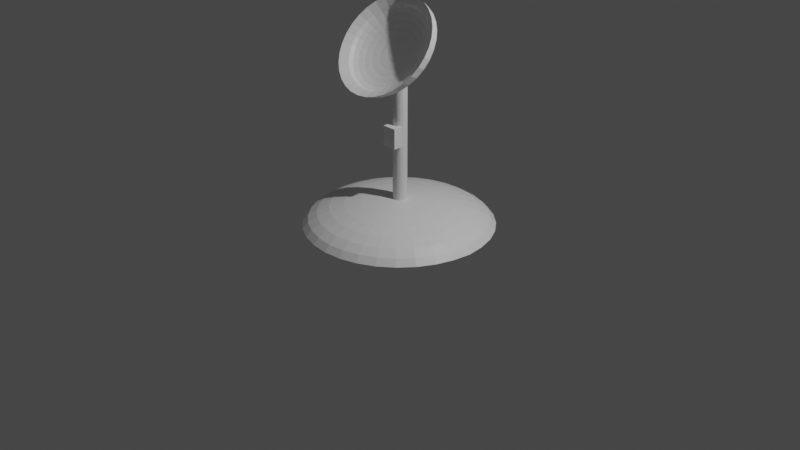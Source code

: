 # Source: BaseStation.blend  (saved by Blender 2.82.7; exported with 4.5.12 LTS)
import bpy
from mathutils import Matrix  # noqa: F401  (used for matrix-valued properties, if any)

bpy.ops.wm.read_factory_settings(use_empty=True)
scene = bpy.context.scene
scene.name = 'Scene'

# ---- collections
col_collection = bpy.data.collections.new('Collection'); scene.collection.children.link(col_collection)

# ---- materials (node trees are filled in below, after node groups)
mat_material = bpy.data.materials.new('Material')
mat_material.alpha_threshold = 0.0
mat_material.use_transparent_shadow = False
mat_material.line_color = (0.0, 0.0, 0.0, 1.0)

# ---- material node trees
mat_material.use_nodes = True; mat_material.node_tree.nodes.clear()
_N = mat_material.node_tree.nodes; _L = mat_material.node_tree.links
n0 = _N.new('ShaderNodeOutputMaterial'); n0.name = 'Material Output'; n0.location = (300, 300)
n1 = _N.new('ShaderNodeBsdfPrincipled'); n1.name = 'Principled BSDF'; n1.location = (10, 300)
n1.distribution = 'GGX'
n1.subsurface_method = 'BURLEY'
n1.inputs[2].default_value = 0.4
n1.inputs[3].default_value = 1.45
n1.inputs[27].default_value = (0.0, 0.0, 0.0, 1.0)
n1.inputs[28].default_value = 1.0
_L.new(n1.outputs[0], n0.inputs[0])
n0.is_active_output = True

# ---- world
world_world = bpy.data.worlds.new('World'); scene.world = world_world
world_world.use_nodes = True; world_world.node_tree.nodes.clear()
_N = world_world.node_tree.nodes; _L = world_world.node_tree.links
n0 = _N.new('ShaderNodeOutputWorld'); n0.name = 'World Output'; n0.location = (300, 300)
n1 = _N.new('ShaderNodeBackground'); n1.name = 'Background'; n1.location = (10, 300)
n1.inputs[0].default_value = (0.05088, 0.05088, 0.05088, 1.0)
_L.new(n1.outputs[0], n0.inputs[0])
n0.is_active_output = True
world_world.color = (0.05088, 0.05088, 0.05088)
world_world.use_sun_shadow = False
world_world.sun_shadow_jitter_overblur = 0.0

# ---- cameras
cam_camera = bpy.data.cameras.new('Camera')
cam_camera.clip_end = 100.0
cam_camera.ortho_scale = 7.314

# ---- lights
light_light = bpy.data.lights.new('Light', 'POINT')
light_light.transmission_factor = 0.0
light_light.energy = 1000.0
light_light.shadow_soft_size = 0.1
light_light.shadow_maximum_resolution = 0.006
light_light.use_absolute_resolution = True

# ---- meshes
me_cube = bpy.data.meshes.new('Cube')
me_cube.from_pydata([(0.07182, -0.03405, 1.667), (0.05643, -0.04201, 1.657), (6.235e-08, 0.01401, 1.72), (0.03887, -0.04792, 1.65), (0.01981, -0.05157, 1.645), (6.441e-08, -0.0528, 1.644), (-0.01981, -0.05157, 1.645), (-0.03887, -0.04792, 1.65), (0.0, 0.9239, 0.03446), (0.0, 0.8315, 0.0932), (0.0, 0.7071, 0.1447), (0.0, 0.5556, 0.1869), (0.0, 0.3827, 0.2183), (0.0, 0.1951, 0.2377), (0.1913, 0.9619, -0.02928), (0.1802, 0.9061, 0.03446), (0.1622, 0.8155, 0.0932), (0.1379, 0.6935, 0.1447), (0.1084, 0.5449, 0.1869), (0.07466, 0.3753, 0.2183), (0.03806, 0.1913, 0.2377), (0.3753, 0.9061, -0.02928), (0.3536, 0.8536, 0.03446), (0.3182, 0.7682, 0.0932), (0.2706, 0.6533, 0.1447), (0.2126, 0.5133, 0.1869), (0.1464, 0.3536, 0.2183), (0.07466, 0.1802, 0.2377), (0.5449, 0.8155, -0.02928), (0.5133, 0.7682, 0.03446), (0.4619, 0.6913, 0.0932), (0.3928, 0.5879, 0.1447), (0.3087, 0.4619, 0.1869), (0.2126, 0.3182, 0.2183), (0.1084, 0.1622, 0.2377), (0.6935, 0.6935, -0.02928), (0.6533, 0.6533, 0.03446), (0.5879, 0.5879, 0.0932), (0.5, 0.5, 0.1447), (0.3928, 0.3928, 0.1869), (0.2706, 0.2706, 0.2183), (0.1379, 0.138, 0.2377), (0.8155, 0.5449, -0.02928), (0.7682, 0.5133, 0.03446), (0.6913, 0.4619, 0.0932), (0.5879, 0.3928, 0.1447), (0.4619, 0.3087, 0.1869), (0.3182, 0.2126, 0.2183), (0.1622, 0.1084, 0.2377), (0.9061, 0.3753, -0.02928), (0.8536, 0.3536, 0.03446), (0.7682, 0.3182, 0.0932), (0.6533, 0.2706, 0.1447), (0.5133, 0.2126, 0.1869), (0.3536, 0.1464, 0.2183), (0.1802, 0.07466, 0.2377), (0.9619, 0.1913, -0.02928), (0.9061, 0.1802, 0.03446), (0.8155, 0.1622, 0.0932), (0.6935, 0.1379, 0.1447), (0.5449, 0.1084, 0.1869), (0.3753, 0.07466, 0.2183), (0.1913, 0.03806, 0.2377), (0.9859, -0.0001202, -0.02972), (0.9239, 0.0, 0.03446), (0.8315, 0.0, 0.0932), (0.7071, 0.0, 0.1447), (0.5556, 0.0, 0.1869), (0.3827, 0.0, 0.2183), (0.1951, 0.0, 0.2377), (0.9619, -0.1913, -0.02928), (0.9061, -0.1802, 0.03446), (0.8155, -0.1622, 0.0932), (0.6935, -0.1379, 0.1447), (0.5449, -0.1084, 0.1869), (0.3753, -0.07466, 0.2183), (0.1913, -0.03806, 0.2377), (0.9061, -0.3753, -0.02928), (0.8536, -0.3536, 0.03446), (0.7682, -0.3182, 0.0932), (0.6533, -0.2706, 0.1447), (0.5133, -0.2126, 0.1869), (0.3536, -0.1464, 0.2183), (0.1802, -0.07466, 0.2377), (0.8155, -0.5449, -0.02928), (0.7682, -0.5133, 0.03446), (0.6913, -0.4619, 0.0932), (0.5879, -0.3928, 0.1447), (0.4619, -0.3087, 0.1869), (0.3182, -0.2126, 0.2183), (0.1622, -0.1084, 0.2377), (0.6935, -0.6935, -0.02928), (0.6533, -0.6533, 0.03446), (0.5879, -0.5879, 0.0932), (0.5, -0.5, 0.1447), (0.3928, -0.3928, 0.1869), (0.2706, -0.2706, 0.2183), (0.1379, -0.138, 0.2377), (0.5449, -0.8155, -0.02928), (0.5133, -0.7682, 0.03446), (0.4619, -0.6913, 0.0932), (0.3928, -0.5879, 0.1447), (0.3087, -0.4619, 0.1869), (0.2126, -0.3182, 0.2183), (0.1084, -0.1622, 0.2377), (0.3753, -0.9061, -0.02928), (0.3536, -0.8536, 0.03446), (0.3182, -0.7682, 0.0932), (0.2706, -0.6533, 0.1447), (0.2126, -0.5133, 0.1869), (0.1464, -0.3536, 0.2183), (0.07466, -0.1802, 0.2377), (0.1913, -0.9619, -0.02928), (0.1802, -0.9061, 0.03446), (0.1622, -0.8155, 0.0932), (0.1379, -0.6935, 0.1447), (0.1084, -0.5449, 0.1869), (0.07466, -0.3753, 0.2183), (0.03806, -0.1913, 0.2377), (0.0, -0.9808, -0.02928), (0.0, -0.9239, 0.03446), (0.0, -0.8315, 0.0932), (0.0, -0.7071, 0.1447), (0.0, -0.5556, 0.1869), (0.0, -0.3827, 0.2183), (0.0, -0.1951, 0.2377), (-0.1913, -0.9619, -0.02928), (-0.1802, -0.9061, 0.03446), (-0.1622, -0.8155, 0.0932), (-0.1379, -0.6935, 0.1447), (-0.1084, -0.5449, 0.1869), (-0.07466, -0.3753, 0.2183), (-0.03806, -0.1913, 0.2377), (-0.3753, -0.9061, -0.02928), (-0.3536, -0.8536, 0.03446), (-0.3182, -0.7682, 0.0932), (-0.2706, -0.6533, 0.1447), (-0.2126, -0.5133, 0.1869), (-0.1464, -0.3536, 0.2183), (-0.07466, -0.1802, 0.2377), (-0.5449, -0.8155, -0.02928), (-0.5133, -0.7682, 0.03446), (-0.4619, -0.6913, 0.0932), (-0.3928, -0.5879, 0.1447), (-0.3087, -0.4619, 0.1869), (-0.2126, -0.3182, 0.2183), (-0.1084, -0.1622, 0.2377), (0.0, 0.0, 0.2442), (-0.6935, -0.6935, -0.02928), (-0.6533, -0.6533, 0.03446), (-0.5879, -0.5879, 0.0932), (-0.5, -0.5, 0.1447), (-0.3928, -0.3928, 0.1869), (-0.2706, -0.2706, 0.2183), (-0.1379, -0.138, 0.2377), (-0.8155, -0.5449, -0.02928), (-0.7682, -0.5133, 0.03446), (-0.6913, -0.4619, 0.0932), (-0.5879, -0.3928, 0.1447), (-0.4619, -0.3087, 0.1869), (-0.3182, -0.2126, 0.2183), (-0.1622, -0.1084, 0.2377), (-0.9061, -0.3753, -0.02928), (-0.8536, -0.3536, 0.03446), (-0.7682, -0.3182, 0.0932), (-0.6533, -0.2706, 0.1447), (-0.5133, -0.2126, 0.1869), (-0.3536, -0.1464, 0.2183), (-0.1802, -0.07466, 0.2377), (-0.9619, -0.1913, -0.02928), (-0.9061, -0.1802, 0.03446), (-0.8155, -0.1622, 0.0932), (-0.6935, -0.1379, 0.1447), (-0.5449, -0.1084, 0.1869), (-0.3753, -0.07466, 0.2183), (-0.1913, -0.03806, 0.2377), (-0.9808, 0.0, -0.02928), (-0.9239, 0.0, 0.03446), (-0.8315, 0.0, 0.0932), (-0.7071, 0.0, 0.1447), (-0.5556, 0.0, 0.1869), (-0.3827, 0.0, 0.2183), (-0.1951, 0.0, 0.2377), (-0.9619, 0.1913, -0.02928), (-0.9061, 0.1802, 0.03446), (-0.8155, 0.1622, 0.0932), (-0.6935, 0.1379, 0.1447), (-0.5449, 0.1084, 0.1869), (-0.3753, 0.07466, 0.2183), (-0.1913, 0.03806, 0.2377), (-0.9061, 0.3753, -0.02928), (-0.8536, 0.3536, 0.03446), (-0.7682, 0.3182, 0.0932), (-0.6533, 0.2706, 0.1447), (-0.5133, 0.2126, 0.1869), (-0.3536, 0.1464, 0.2183), (-0.1802, 0.07466, 0.2377), (-0.8155, 0.5449, -0.02928), (-0.7682, 0.5133, 0.03446), (-0.6913, 0.4619, 0.0932), (-0.5879, 0.3928, 0.1447), (-0.4619, 0.3087, 0.1869), (-0.3182, 0.2126, 0.2183), (-0.1622, 0.1084, 0.2377), (-0.6935, 0.6935, -0.02928), (-0.6533, 0.6533, 0.03446), (-0.5879, 0.5879, 0.0932), (-0.5, 0.5, 0.1447), (-0.3928, 0.3928, 0.1869), (-0.2706, 0.2706, 0.2183), (-0.1379, 0.138, 0.2377), (-0.5449, 0.8155, -0.02928), (-0.5133, 0.7682, 0.03446), (-0.4619, 0.6913, 0.0932), (-0.3928, 0.5879, 0.1447), (-0.3087, 0.4619, 0.1869), (-0.2126, 0.3182, 0.2183), (-0.1084, 0.1622, 0.2377), (-0.3753, 0.9061, -0.02928), (-0.3536, 0.8536, 0.03446), (-0.3182, 0.7682, 0.0932), (-0.2706, 0.6533, 0.1447), (-0.2126, 0.5133, 0.1869), (-0.1464, 0.3536, 0.2183), (-0.07466, 0.1802, 0.2377), (-0.1913, 0.9619, -0.02928), (-0.1802, 0.9061, 0.03446), (-0.1622, 0.8155, 0.0932), (-0.1379, 0.6935, 0.1447), (-0.1084, 0.5449, 0.1869), (-0.07466, 0.3753, 0.2183), (-0.03806, 0.1913, 0.2377), (0.0, 0.9808, -0.02928), (0.01238, 0.0729, -0.1015), (0.0266, 0.0715, -0.1015), (0.04028, 0.06735, -0.1015), (0.05288, 0.06061, -0.1015), (0.06393, 0.05155, -0.1015), (0.07299, 0.0405, -0.1015), (0.07973, 0.0279, -0.1015), (0.08388, 0.01422, -0.1015), (0.08528, 1.38e-07, -0.1015), (0.08388, -0.01422, -0.1015), (0.07973, -0.0279, -0.1015), (0.07299, -0.0405, -0.1015), (0.06393, -0.05155, -0.1015), (0.05288, -0.06061, -0.1015), (0.04028, -0.06735, -0.1015), (0.0266, -0.0715, -0.1015), (0.01238, -0.0729, -0.1015), (-0.001843, -0.0715, -0.1015), (-0.01552, -0.06735, -0.1015), (-0.02812, -0.06061, -0.1015), (-0.03917, -0.05155, -0.1015), (-0.04823, -0.0405, -0.1015), (-0.05497, -0.0279, -0.1015), (-0.05912, -0.01422, -0.1015), (-0.06052, 1.38e-07, -0.1015), (-0.05912, 0.01422, -0.1015), (-0.05497, 0.0279, -0.1015), (-0.04823, 0.0405, -0.1015), (-0.03917, 0.05155, -0.1015), (-0.02812, 0.06061, -0.1015), (-0.01552, 0.06735, -0.1015), (-0.001842, 0.0715, -0.1015), (0.08153, 0.02195, 1.735), (0.08388, 0.01422, 1.725), (0.08413, 0.0117, 1.722), (0.08519, 0.0009442, 1.709), (0.07756, 0.03195, 1.747), (0.07973, 0.0279, 1.742), (0.07185, 0.04189, 1.76), (0.07299, 0.0405, 1.758), (0.06393, 0.05155, 1.772), (0.06373, 0.0517, 1.772), (0.05242, 0.06086, 1.783), (0.05288, 0.06061, 1.783), (0.07512, -0.03652, 1.665), (0.07966, -0.02802, 1.674), (0.07299, -0.0405, 1.66), (0.0645, -0.05085, 1.649), (0.08425, -0.01049, 1.695), (0.08528, 2.428e-07, 1.708), (0.08125, -0.02289, 1.68), (0.08388, -0.01422, 1.691), (0.07973, -0.0279, 1.674), (0.06393, -0.05155, 1.648), (0.04028, -0.06735, 1.63), (0.04773, -0.06337, 1.635), (0.0266, -0.0715, 1.626), (0.02538, -0.07162, 1.626), (0.05288, -0.06061, 1.638), (6.977e-08, 0.07168, 1.797), (-0.001842, 0.0715, 1.797), (-0.01552, 0.06735, 1.791), (-0.0173, 0.0664, 1.79), (0.01238, 0.0729, 1.798), (0.01923, 0.07222, 1.798), (0.03739, 0.06822, 1.793), (0.0266, 0.0715, 1.797), (0.04028, 0.06735, 1.792), (-0.05167, 0.03406, 1.749), (-0.0553, 0.0268, 1.739), (-0.05497, 0.0279, 1.741), (-0.04711, 0.04187, 1.758), (-0.04823, 0.0405, 1.757), (-0.04036, 0.05009, 1.769), (-0.05749, 0.01961, 1.731), (-0.03917, 0.05155, 1.771), (-0.03069, 0.05851, 1.78), (-0.0593, 0.01238, 1.722), (-0.05912, 0.01422, 1.724), (-0.02812, 0.06061, 1.782), (-0.06018, -0.00349, 1.702), (-0.06052, 3.044e-07, 1.707), (-0.06005, 0.004799, 1.712), (-0.05925, -0.0129, 1.691), (-0.05055, -0.03617, 1.664), (-0.05497, -0.0279, 1.673), (-0.05626, -0.02364, 1.678), (-0.05912, -0.01422, 1.69), (-0.04823, -0.0405, 1.659), (-0.04339, -0.0464, 1.652), (-0.02812, -0.06061, 1.637), (-0.03917, -0.05155, 1.646), (-0.04022, -0.05027, 1.647), (-0.02308, -0.06331, 1.634), (-0.01552, -0.06735, 1.63), (0.01238, -0.0729, 1.624), (6.441e-08, -0.07168, 1.625), (-0.001843, -0.0715, 1.625), (6.235e-08, 0.219, 2.212), (6.235e-08, 0.1719, 1.965), (0.09962, 0.2128, 2.204), (0.09384, 0.2218, 2.159), (0.08445, 0.2171, 2.102), (0.07182, 0.1991, 2.035), (0.05643, 0.1684, 1.96), (0.03887, 0.1261, 1.881), (0.01981, 0.07401, 1.8), (0.1954, 0.1945, 2.181), (0.1841, 0.2045, 2.138), (0.1657, 0.2016, 2.083), (0.1409, 0.1859, 2.019), (0.1107, 0.158, 1.948), (0.07624, 0.119, 1.872), (0.03887, 0.07036, 1.795), (0.2837, 0.1648, 2.145), (0.2672, 0.1765, 2.104), (0.2405, 0.1764, 2.052), (0.2045, 0.1644, 1.992), (0.1607, 0.1411, 1.927), (0.1107, 0.1074, 1.858), (0.05643, 0.06445, 1.788), (0.3611, 0.1248, 2.095), (0.3401, 0.1388, 2.057), (0.3061, 0.1424, 2.01), (0.2603, 0.1356, 1.957), (0.2045, 0.1185, 1.899), (0.1409, 0.09175, 1.839), (0.07182, 0.05649, 1.778), (0.4246, 0.076, 2.035), (0.3999, 0.09285, 2.001), (0.3599, 0.1011, 1.959), (0.3061, 0.1004, 1.914), (0.2405, 0.09083, 1.865), (0.1657, 0.07273, 1.815), (0.08445, 0.04679, 1.766), (0.4717, 0.02036, 1.967), (0.4444, 0.04044, 1.936), (0.3999, 0.05392, 1.901), (0.3401, 0.0603, 1.864), (0.2672, 0.05932, 1.826), (0.1841, 0.05102, 1.789), (0.09384, 0.03572, 1.753), (0.5008, -0.04001, 1.893), (0.4717, -0.01643, 1.866), (0.4246, 0.00274, 1.838), (0.3611, 0.01677, 1.811), (0.2837, 0.02512, 1.784), (0.1954, 0.02746, 1.759), (0.09962, 0.02371, 1.738), (0.5106, -0.1028, 1.815), (0.481, -0.07558, 1.793), (0.4329, -0.05049, 1.773), (0.3681, -0.0285, 1.755), (0.2892, -0.01045, 1.74), (0.1992, 0.002962, 1.729), (0.1016, 0.01122, 1.723), (0.5008, -0.1656, 1.738), (0.4717, -0.1347, 1.72), (0.4246, -0.1037, 1.707), (0.3611, -0.07376, 1.699), (0.2837, -0.04601, 1.696), (0.1954, -0.02154, 1.699), (0.09962, -0.001269, 1.707), (0.4717, -0.226, 1.663), (0.4444, -0.1916, 1.65), (0.3999, -0.1549, 1.644), (0.3401, -0.1173, 1.645), (0.2672, -0.08021, 1.654), (0.1841, -0.04509, 1.67), (0.09384, -0.01328, 1.692), (0.4246, -0.2816, 1.595), (0.3999, -0.244, 1.586), (0.3599, -0.2021, 1.586), (0.3061, -0.1574, 1.596), (0.2405, -0.1117, 1.615), (0.1657, -0.0668, 1.643), (0.08445, -0.02435, 1.679), (0.3611, -0.3304, 1.535), (0.3401, -0.2899, 1.529), (0.3061, -0.2434, 1.535), (0.2603, -0.1926, 1.553), (0.2045, -0.1394, 1.581), (0.1409, -0.08583, 1.62), (0.07182, -0.03405, 1.667), (0.2837, -0.3704, 1.486), (0.2672, -0.3276, 1.483), (0.2405, -0.2773, 1.493), (0.2045, -0.2214, 1.517), (0.1607, -0.162, 1.553), (0.1107, -0.1014, 1.601), (0.05643, -0.04201, 1.657), (6.235e-08, 0.01401, 1.72), (0.1954, -0.4001, 1.449), (0.1841, -0.3557, 1.448), (0.1657, -0.3026, 1.462), (0.1409, -0.2429, 1.491), (0.1107, -0.1789, 1.533), (0.07624, -0.1131, 1.586), (0.03887, -0.04792, 1.65), (0.09962, -0.4184, 1.426), (0.09384, -0.3729, 1.427), (0.08445, -0.3181, 1.443), (0.07182, -0.2561, 1.475), (0.05643, -0.1892, 1.52), (0.03887, -0.1202, 1.578), (0.01981, -0.05157, 1.645), (1.786e-08, -0.4246, 1.419), (9.544e-08, -0.3787, 1.42), (1.786e-08, -0.3233, 1.437), (4.889e-08, -0.2605, 1.469), (5.665e-08, -0.1928, 1.516), (6.441e-08, -0.1226, 1.575), (6.441e-08, -0.0528, 1.644), (-0.09962, -0.4184, 1.426), (-0.09384, -0.3729, 1.427), (-0.08445, -0.3181, 1.443), (-0.07182, -0.2561, 1.475), (-0.05643, -0.1892, 1.52), (-0.03887, -0.1202, 1.578), (-0.01981, -0.05157, 1.645), (-0.1954, -0.4001, 1.449), (-0.1841, -0.3557, 1.448), (-0.1657, -0.3026, 1.462), (-0.1409, -0.2429, 1.491), (-0.1107, -0.1789, 1.533), (-0.07624, -0.1131, 1.586), (-0.03887, -0.04792, 1.65), (-0.2837, -0.3704, 1.486), (-0.2672, -0.3276, 1.483), (-0.2405, -0.2773, 1.493), (-0.2045, -0.2214, 1.517), (-0.1607, -0.162, 1.553), (-0.1107, -0.1014, 1.601), (-0.05643, -0.04201, 1.657), (-0.3611, -0.3304, 1.535), (-0.3401, -0.2899, 1.529), (-0.3061, -0.2434, 1.535), (-0.2603, -0.1926, 1.553), (-0.2045, -0.1394, 1.581), (-0.1409, -0.08583, 1.62), (-0.07182, -0.03405, 1.667), (-0.4246, -0.2816, 1.595), (-0.3999, -0.244, 1.586), (-0.3599, -0.2021, 1.586), (-0.3061, -0.1574, 1.596), (-0.2405, -0.1117, 1.615), (-0.1657, -0.0668, 1.643), (-0.08445, -0.02435, 1.679), (-0.4717, -0.226, 1.663), (-0.4444, -0.1916, 1.65), (-0.3999, -0.1549, 1.644), (-0.3401, -0.1173, 1.645), (-0.2672, -0.08021, 1.654), (-0.1841, -0.04509, 1.67), (-0.09384, -0.01328, 1.692), (-0.5008, -0.1656, 1.738), (-0.4717, -0.1347, 1.72), (-0.4246, -0.1037, 1.707), (-0.3611, -0.07376, 1.699), (-0.2837, -0.04601, 1.696), (-0.1954, -0.02154, 1.699), (-0.09962, -0.001269, 1.707), (-0.5106, -0.1028, 1.815), (-0.481, -0.07558, 1.793), (-0.4329, -0.05049, 1.773), (-0.3681, -0.0285, 1.755), (-0.2892, -0.01045, 1.74), (-0.1992, 0.002962, 1.729), (-0.1016, 0.01122, 1.723), (-0.5008, -0.04001, 1.893), (-0.4717, -0.01643, 1.866), (-0.4246, 0.00274, 1.838), (-0.3611, 0.01677, 1.811), (-0.2837, 0.02512, 1.784), (-0.1954, 0.02746, 1.759), (-0.09962, 0.02371, 1.738), (-0.4717, 0.02036, 1.967), (-0.4444, 0.04044, 1.936), (-0.3999, 0.05392, 1.901), (-0.3401, 0.0603, 1.864), (-0.2672, 0.05932, 1.826), (-0.1841, 0.05102, 1.789), (-0.09384, 0.03572, 1.753), (-0.4246, 0.076, 2.035), (-0.3999, 0.09285, 2.001), (-0.3599, 0.1011, 1.959), (-0.3061, 0.1004, 1.914), (-0.2405, 0.09083, 1.865), (-0.1657, 0.07273, 1.815), (-0.08445, 0.04679, 1.766), (-0.3611, 0.1248, 2.095), (-0.3401, 0.1388, 2.057), (-0.3061, 0.1424, 2.01), (-0.2603, 0.1356, 1.957), (-0.2045, 0.1185, 1.899), (-0.1409, 0.09175, 1.839), (-0.07182, 0.05649, 1.778), (-0.2837, 0.1648, 2.145), (-0.2672, 0.1765, 2.104), (-0.2405, 0.1764, 2.052), (-0.2045, 0.1644, 1.992), (-0.1607, 0.1411, 1.927), (-0.1107, 0.1074, 1.858), (-0.05643, 0.06445, 1.788), (-0.1954, 0.1945, 2.181), (-0.1841, 0.2045, 2.138), (-0.1657, 0.2016, 2.083), (-0.1409, 0.1859, 2.019), (-0.1107, 0.158, 1.948), (-0.07624, 0.119, 1.872), (-0.03887, 0.07036, 1.795), (-0.09962, 0.2128, 2.204), (-0.09384, 0.2218, 2.159), (-0.08445, 0.2171, 2.102), (-0.07182, 0.1991, 2.035), (-0.05643, 0.1684, 1.96), (-0.03887, 0.1261, 1.881), (-0.01981, 0.07401, 1.8), (9.544e-08, 0.2276, 2.166), (2.04e-07, 0.2223, 2.109), (1.42e-07, 0.2035, 2.041), (1.032e-07, 0.1285, 1.884), (7.023e-08, 0.07524, 1.801), (-0.06444, -0.1461, 0.824), (-0.06444, -0.1461, 1.031), (-0.06444, -0.04719, 0.824), (-0.06444, -0.04719, 1.031), (0.0898, -0.1461, 0.824), (0.0898, -0.1461, 1.031), (0.0898, -0.04719, 0.824), (0.0898, -0.04719, 1.031), (6.081e-08, 0.1469, 2.277), (6.538e-08, 0.1454, 2.187), (6.538e-08, 0.1033, 1.966), (0.1039, 0.1405, 2.269), (0.08907, 0.1399, 2.18), (0.0839, 0.1479, 2.14), (0.07551, 0.1437, 2.089), (0.06422, 0.1276, 2.029), (0.05046, 0.1001, 1.962), (0.03475, 0.06237, 1.891), (0.01772, 0.01577, 1.819), (0.2038, 0.1214, 2.245), (0.1747, 0.1235, 2.16), (0.1646, 0.1325, 2.121), (0.1481, 0.1298, 2.072), (0.126, 0.1158, 2.014), (0.09897, 0.09085, 1.951), (0.06817, 0.05598, 1.883), (0.03475, 0.01251, 1.815), (0.2959, 0.09034, 2.207), (0.2537, 0.09695, 2.127), (0.2389, 0.1074, 2.09), (0.215, 0.1073, 2.044), (0.1829, 0.09662, 1.991), (0.1437, 0.07579, 1.932), (0.09897, 0.0456, 1.87), (0.05046, 0.00722, 1.808), (0.3767, 0.04859, 2.155), (0.3228, 0.06116, 2.083), (0.3041, 0.07369, 2.049), (0.2737, 0.07695, 2.007), (0.2328, 0.07082, 1.959), (0.1829, 0.05551, 1.907), (0.126, 0.03164, 1.853), (0.06422, 0.0001013, 1.799), (0.4429, -0.002288, 2.093), (0.3796, 0.01755, 2.029), (0.3576, 0.03262, 1.998), (0.3218, 0.03999, 1.961), (0.2737, 0.03938, 1.92), (0.215, 0.03081, 1.877), (0.1481, 0.01462, 1.832), (0.07551, -0.008573, 1.789), (0.4921, -0.06033, 2.021), (0.4218, -0.0322, 1.968), (0.3973, -0.01425, 1.94), (0.3576, -0.002191, 1.909), (0.3041, 0.003509, 1.876), (0.2389, 0.002631, 1.842), (0.1646, -0.00479, 1.808), (0.0839, -0.01847, 1.776), (0.5224, -0.1233, 1.944), (0.4478, -0.08619, 1.901), (0.4218, -0.0651, 1.878), (0.3796, -0.04796, 1.853), (0.3228, -0.03541, 1.828), (0.2537, -0.02795, 1.804), (0.1747, -0.02585, 1.782), (0.08907, -0.02921, 1.763), (0.5327, -0.1888, 1.863), (0.4566, -0.1423, 1.832), (0.4301, -0.118, 1.812), (0.3871, -0.09555, 1.794), (0.3292, -0.07589, 1.778), (0.2586, -0.05975, 1.765), (0.1781, -0.04776, 1.755), (0.09082, -0.04037, 1.749), (0.5224, -0.2543, 1.782), (0.4478, -0.1985, 1.763), (0.4218, -0.1709, 1.747), (0.3796, -0.1431, 1.736), (0.3228, -0.1164, 1.728), (0.2537, -0.09155, 1.726), (0.1747, -0.06966, 1.728), (0.08907, -0.05154, 1.736), (0.4921, -0.3173, 1.705), (0.4218, -0.2525, 1.697), (0.3973, -0.2217, 1.685), (0.3576, -0.1889, 1.679), (0.3041, -0.1553, 1.68), (0.2389, -0.1221, 1.688), (0.1646, -0.09073, 1.703), (0.0839, -0.06228, 1.722), (0.4429, -0.3753, 1.633), (0.3796, -0.3022, 1.635), (0.3576, -0.2686, 1.627), (0.3218, -0.2311, 1.627), (0.2737, -0.1912, 1.636), (0.215, -0.1503, 1.654), (0.1481, -0.1101, 1.679), (0.07551, -0.07218, 1.71), (0.3767, -0.4262, 1.571), (0.3228, -0.3458, 1.582), (0.3041, -0.3097, 1.576), (0.2737, -0.2681, 1.582), (0.2328, -0.2226, 1.598), (0.1829, -0.175, 1.623), (0.126, -0.1272, 1.658), (0.06422, -0.08085, 1.7), (0.2959, -0.468, 1.519), (0.2537, -0.3816, 1.538), (0.2389, -0.3434, 1.535), (0.215, -0.2984, 1.544), (0.1829, -0.2484, 1.566), (0.1437, -0.1953, 1.598), (0.09897, -0.1411, 1.64), (0.05046, -0.08797, 1.691), (6.538e-08, -0.03788, 1.747), (0.2038, -0.499, 1.481), (0.1747, -0.4082, 1.505), (0.1646, -0.3684, 1.504), (0.1481, -0.3209, 1.517), (0.126, -0.2676, 1.542), (0.09897, -0.2103, 1.58), (0.06817, -0.1515, 1.628), (0.03475, -0.09326, 1.684), (0.1039, -0.5181, 1.457), (0.08907, -0.4246, 1.485), (0.0839, -0.3838, 1.485), (0.07551, -0.3348, 1.5), (0.06422, -0.2794, 1.528), (0.05046, -0.2196, 1.568), (0.03475, -0.1579, 1.62), (0.01772, -0.09652, 1.68), (7.355e-09, -0.5246, 1.45), (2.56e-08, -0.4301, 1.478), (9.497e-08, -0.3891, 1.479), (2.56e-08, -0.3395, 1.494), (5.335e-08, -0.2834, 1.523), (6.028e-08, -0.2228, 1.564), (6.722e-08, -0.16, 1.617), (6.722e-08, -0.09762, 1.679), (-0.1039, -0.5181, 1.457), (-0.08907, -0.4246, 1.485), (-0.0839, -0.3838, 1.485), (-0.07551, -0.3348, 1.5), (-0.06422, -0.2794, 1.528), (-0.05046, -0.2196, 1.568), (-0.03475, -0.1579, 1.62), (-0.01772, -0.09652, 1.68), (-0.2038, -0.499, 1.481), (-0.1747, -0.4082, 1.505), (-0.1646, -0.3684, 1.504), (-0.1481, -0.3209, 1.517), (-0.126, -0.2676, 1.542), (-0.09897, -0.2103, 1.58), (-0.06817, -0.1515, 1.628), (-0.03475, -0.09326, 1.684), (-0.2959, -0.468, 1.519), (-0.2537, -0.3816, 1.538), (-0.2389, -0.3434, 1.535), (-0.215, -0.2984, 1.544), (-0.1829, -0.2484, 1.566), (-0.1437, -0.1953, 1.598), (-0.09897, -0.1411, 1.64), (-0.05046, -0.08797, 1.691), (-0.3767, -0.4262, 1.571), (-0.3228, -0.3458, 1.582), (-0.3041, -0.3097, 1.576), (-0.2737, -0.2681, 1.582), (-0.2328, -0.2226, 1.598), (-0.1829, -0.175, 1.623), (-0.126, -0.1272, 1.658), (-0.06422, -0.08085, 1.7), (-0.4429, -0.3753, 1.633), (-0.3796, -0.3022, 1.635), (-0.3576, -0.2686, 1.627), (-0.3218, -0.2311, 1.627), (-0.2737, -0.1912, 1.636), (-0.215, -0.1503, 1.654), (-0.1481, -0.1101, 1.679), (-0.07551, -0.07218, 1.71), (-0.4921, -0.3173, 1.705), (-0.4218, -0.2525, 1.697), (-0.3973, -0.2217, 1.685), (-0.3576, -0.1889, 1.679), (-0.3041, -0.1553, 1.68), (-0.2389, -0.1221, 1.688), (-0.1646, -0.09073, 1.703), (-0.0839, -0.06228, 1.722), (-0.5224, -0.2543, 1.782), (-0.4478, -0.1985, 1.763), (-0.4218, -0.1709, 1.747), (-0.3796, -0.1431, 1.736), (-0.3228, -0.1164, 1.728), (-0.2537, -0.09155, 1.726), (-0.1747, -0.06966, 1.728), (-0.08907, -0.05154, 1.736), (-0.5327, -0.1888, 1.863), (-0.4566, -0.1423, 1.832), (-0.4301, -0.118, 1.812), (-0.3871, -0.09555, 1.794), (-0.3292, -0.07589, 1.778), (-0.2586, -0.05975, 1.765), (-0.1781, -0.04776, 1.755), (-0.09082, -0.04037, 1.749), (-0.5224, -0.1233, 1.944), (-0.4478, -0.08619, 1.901), (-0.4218, -0.0651, 1.878), (-0.3796, -0.04796, 1.853), (-0.3228, -0.03541, 1.828), (-0.2537, -0.02795, 1.804), (-0.1747, -0.02585, 1.782), (-0.08907, -0.02921, 1.763), (-0.4921, -0.06033, 2.021), (-0.4218, -0.0322, 1.968), (-0.3973, -0.01425, 1.94), (-0.3576, -0.002191, 1.909), (-0.3041, 0.003509, 1.876), (-0.2389, 0.002631, 1.842), (-0.1646, -0.00479, 1.808), (-0.0839, -0.01847, 1.776), (-0.4429, -0.002288, 2.093), (-0.3796, 0.01755, 2.029), (-0.3576, 0.03262, 1.998), (-0.3218, 0.03999, 1.961), (-0.2737, 0.03938, 1.92), (-0.215, 0.03081, 1.877), (-0.1481, 0.01462, 1.832), (-0.07551, -0.008573, 1.789), (-0.3767, 0.04859, 2.155), (-0.3228, 0.06116, 2.083), (-0.3041, 0.07369, 2.049), (-0.2737, 0.07695, 2.007), (-0.2328, 0.07082, 1.959), (-0.1829, 0.05551, 1.907), (-0.126, 0.03164, 1.853), (-0.06422, 0.0001013, 1.799), (-0.2959, 0.09034, 2.207), (-0.2537, 0.09695, 2.127), (-0.2389, 0.1074, 2.09), (-0.215, 0.1073, 2.044), (-0.1829, 0.09662, 1.991), (-0.1437, 0.07579, 1.932), (-0.09897, 0.0456, 1.87), (-0.05046, 0.00722, 1.808), (-0.2038, 0.1214, 2.245), (-0.1747, 0.1235, 2.16), (-0.1646, 0.1325, 2.121), (-0.1481, 0.1298, 2.072), (-0.126, 0.1158, 2.014), (-0.09897, 0.09085, 1.951), (-0.06817, 0.05598, 1.883), (-0.03475, 0.01251, 1.815), (-0.1039, 0.1405, 2.269), (-0.08907, 0.1399, 2.18), (-0.0839, 0.1479, 2.14), (-0.07551, 0.1437, 2.089), (-0.06422, 0.1276, 2.029), (-0.05046, 0.1001, 1.962), (-0.03475, 0.06237, 1.891), (-0.01772, 0.01577, 1.819), (9.497e-08, 0.1531, 2.146), (1.921e-07, 0.1484, 2.095), (1.366e-07, 0.1316, 2.034), (1.019e-07, 0.06452, 1.894), (7.242e-08, 0.01687, 1.82)], [], [(2, 297, 296, 292), (2, 298, 299, 297), (2, 275, 300, 298), (2, 274, 276, 275), (2, 271, 273, 274), (2, 269, 272, 271), (2, 265, 270, 269), (2, 267, 266, 265), (2, 268, 267), (2, 281, 282, 268), (2, 283, 284, 281), (2, 0, 278, 285, 283), (0, 1, 280, 279, 277), (2, 1, 0), (1, 3, 288, 291, 286, 280), (2, 3, 1), (3, 4, 290, 289, 287, 288), (2, 4, 3), (4, 5, 329, 328, 290), (2, 5, 4), (2, 6, 5), (5, 6, 326, 327, 330, 329), (6, 7, 325, 324, 323, 326), (2, 7, 6), (7, 322, 325), (2, 317, 321, 322, 7), (2, 319, 318, 317), (2, 316, 320, 319), (2, 313, 316), (2, 315, 314, 313), (2, 310, 315), (2, 307, 311, 310), (2, 302, 307), (2, 301, 303, 302), (2, 304, 305, 301), (2, 306, 304), (2, 309, 308, 306), (2, 295, 312, 309), (2, 292, 293, 294, 295), (10, 11, 18, 17), (232, 8, 15, 14), (8, 9, 16, 15), (12, 13, 20, 19), (9, 10, 17, 16), (11, 12, 19, 18), (13, 147, 20), (20, 147, 27), (14, 15, 22, 21), (17, 18, 25, 24), (15, 16, 23, 22), (19, 20, 27, 26), (16, 17, 24, 23), (18, 19, 26, 25), (26, 27, 34, 33), (23, 24, 31, 30), (25, 26, 33, 32), (27, 147, 34), (21, 22, 29, 28), (24, 25, 32, 31), (22, 23, 30, 29), (34, 147, 41), (28, 29, 36, 35), (31, 32, 39, 38), (29, 30, 37, 36), (33, 34, 41, 40), (30, 31, 38, 37), (32, 33, 40, 39), (40, 41, 48, 47), (37, 38, 45, 44), (39, 40, 47, 46), (41, 147, 48), (35, 36, 43, 42), (38, 39, 46, 45), (36, 37, 44, 43), (42, 43, 50, 49), (45, 46, 53, 52), (43, 44, 51, 50), (47, 48, 55, 54), (44, 45, 52, 51), (46, 47, 54, 53), (48, 147, 55), (51, 52, 59, 58), (53, 54, 61, 60), (55, 147, 62), (49, 50, 57, 56), (52, 53, 60, 59), (50, 51, 58, 57), (54, 55, 62, 61), (59, 60, 67, 66), (57, 58, 65, 64), (61, 62, 69, 68), (58, 59, 66, 65), (60, 61, 68, 67), (62, 147, 69), (56, 57, 64, 63), (67, 68, 75, 74), (69, 147, 76), (63, 64, 71, 70), (66, 67, 74, 73), (64, 65, 72, 71), (68, 69, 76, 75), (65, 66, 73, 72), (73, 74, 81, 80), (71, 72, 79, 78), (75, 76, 83, 82), (72, 73, 80, 79), (74, 75, 82, 81), (76, 147, 83), (70, 71, 78, 77), (81, 82, 89, 88), (83, 147, 90), (77, 78, 85, 84), (80, 81, 88, 87), (78, 79, 86, 85), (82, 83, 90, 89), (79, 80, 87, 86), (85, 86, 93, 92), (89, 90, 97, 96), (86, 87, 94, 93), (88, 89, 96, 95), (90, 147, 97), (84, 85, 92, 91), (87, 88, 95, 94), (97, 147, 104), (91, 92, 99, 98), (94, 95, 102, 101), (92, 93, 100, 99), (96, 97, 104, 103), (93, 94, 101, 100), (95, 96, 103, 102), (99, 100, 107, 106), (103, 104, 111, 110), (100, 101, 108, 107), (102, 103, 110, 109), (104, 147, 111), (98, 99, 106, 105), (101, 102, 109, 108), (111, 147, 118), (105, 106, 113, 112), (108, 109, 116, 115), (106, 107, 114, 113), (110, 111, 118, 117), (107, 108, 115, 114), (109, 110, 117, 116), (117, 118, 125, 124), (114, 115, 122, 121), (116, 117, 124, 123), (118, 147, 125), (112, 113, 120, 119), (115, 116, 123, 122), (113, 114, 121, 120), (119, 120, 127, 126), (122, 123, 130, 129), (120, 121, 128, 127), (124, 125, 132, 131), (121, 122, 129, 128), (123, 124, 131, 130), (125, 147, 132), (131, 132, 139, 138), (128, 129, 136, 135), (130, 131, 138, 137), (132, 147, 139), (126, 127, 134, 133), (129, 130, 137, 136), (127, 128, 135, 134), (133, 134, 141, 140), (136, 137, 144, 143), (134, 135, 142, 141), (138, 139, 146, 145), (135, 136, 143, 142), (137, 138, 145, 144), (139, 147, 146), (142, 143, 151, 150), (144, 145, 153, 152), (146, 147, 154), (140, 141, 149, 148), (143, 144, 152, 151), (141, 142, 150, 149), (145, 146, 154, 153), (151, 152, 159, 158), (149, 150, 157, 156), (153, 154, 161, 160), (150, 151, 158, 157), (152, 153, 160, 159), (154, 147, 161), (148, 149, 156, 155), (159, 160, 167, 166), (161, 147, 168), (155, 156, 163, 162), (158, 159, 166, 165), (156, 157, 164, 163), (160, 161, 168, 167), (157, 158, 165, 164), (165, 166, 173, 172), (163, 164, 171, 170), (167, 168, 175, 174), (164, 165, 172, 171), (166, 167, 174, 173), (168, 147, 175), (162, 163, 170, 169), (173, 174, 181, 180), (175, 147, 182), (169, 170, 177, 176), (172, 173, 180, 179), (170, 171, 178, 177), (174, 175, 182, 181), (171, 172, 179, 178), (177, 178, 185, 184), (181, 182, 189, 188), (178, 179, 186, 185), (180, 181, 188, 187), (182, 147, 189), (176, 177, 184, 183), (179, 180, 187, 186), (189, 147, 196), (183, 184, 191, 190), (186, 187, 194, 193), (184, 185, 192, 191), (188, 189, 196, 195), (185, 186, 193, 192), (187, 188, 195, 194), (195, 196, 203, 202), (192, 193, 200, 199), (194, 195, 202, 201), (196, 147, 203), (190, 191, 198, 197), (193, 194, 201, 200), (191, 192, 199, 198), (203, 147, 210), (197, 198, 205, 204), (200, 201, 208, 207), (198, 199, 206, 205), (202, 203, 210, 209), (199, 200, 207, 206), (201, 202, 209, 208), (209, 210, 217, 216), (206, 207, 214, 213), (208, 209, 216, 215), (210, 147, 217), (204, 205, 212, 211), (207, 208, 215, 214), (205, 206, 213, 212), (211, 212, 219, 218), (214, 215, 222, 221), (212, 213, 220, 219), (216, 217, 224, 223), (213, 214, 221, 220), (215, 216, 223, 222), (217, 147, 224), (223, 224, 231, 230), (220, 221, 228, 227), (222, 223, 230, 229), (224, 147, 231), (218, 219, 226, 225), (221, 222, 229, 228), (219, 220, 227, 226), (225, 226, 8, 232), (228, 229, 11, 10), (226, 227, 9, 8), (230, 231, 13, 12), (227, 228, 10, 9), (229, 230, 12, 11), (231, 147, 13), (233, 296, 297, 299, 234), (234, 299, 298, 300, 235), (235, 300, 275, 276, 236), (236, 276, 274, 273, 237), (237, 273, 271, 272, 238), (238, 272, 269, 270, 239), (239, 270, 265, 266, 240), (240, 266, 267, 268, 282, 241), (241, 282, 281, 284, 242), (242, 284, 283, 285, 243), (243, 285, 278, 277, 279, 244), (244, 279, 280, 286, 245), (245, 286, 291, 246), (246, 291, 288, 287, 247), (247, 287, 289, 248), (248, 289, 290, 328, 249), (249, 328, 329, 330, 250), (250, 330, 327, 251), (251, 327, 326, 323, 252), (252, 323, 324, 253), (253, 324, 325, 322, 321, 254), (254, 321, 317, 318, 255), (255, 318, 319, 320, 256), (256, 320, 316, 313, 314, 257), (257, 314, 315, 310, 311, 258), (258, 311, 307, 302, 303, 259), (259, 303, 301, 305, 260), (260, 305, 304, 306, 308, 261), (261, 308, 309, 312, 262), (262, 312, 295, 294, 263), (263, 294, 293, 264), (264, 293, 292, 296, 233), (233, 234, 235, 236, 237, 238, 239, 240, 241, 242, 243, 244, 245, 246, 247, 248, 249, 250, 251, 252, 253, 254, 255, 256, 257, 258, 259, 260, 261, 262, 263, 264), (278, 0, 277), (424, 555, 339), (331, 564, 567, 333), (551, 331, 333, 334), (552, 551, 334, 335), (553, 552, 335, 336), (332, 553, 336, 337), (554, 332, 337, 338), (555, 554, 338, 339), (339, 338, 345, 346), (424, 339, 346), (333, 567, 575, 340), (334, 333, 340, 341), (335, 334, 341, 342), (336, 335, 342, 343), (337, 336, 343, 344), (338, 337, 344, 345), (343, 342, 349, 350), (344, 343, 350, 351), (345, 344, 351, 352), (346, 345, 352, 353), (424, 346, 353), (340, 575, 583, 347), (341, 340, 347, 348), (342, 341, 348, 349), (424, 353, 360), (347, 583, 591, 354), (348, 347, 354, 355), (349, 348, 355, 356), (350, 349, 356, 357), (351, 350, 357, 358), (352, 351, 358, 359), (353, 352, 359, 360), (357, 356, 363, 364), (358, 357, 364, 365), (359, 358, 365, 366), (360, 359, 366, 367), (424, 360, 367), (354, 591, 599, 361), (355, 354, 361, 362), (356, 355, 362, 363), (424, 367, 374), (361, 599, 607, 368), (362, 361, 368, 369), (363, 362, 369, 370), (364, 363, 370, 371), (365, 364, 371, 372), (366, 365, 372, 373), (367, 366, 373, 374), (372, 371, 378, 379), (373, 372, 379, 380), (374, 373, 380, 381), (424, 374, 381), (368, 607, 615, 375), (369, 368, 375, 376), (370, 369, 376, 377), (371, 370, 377, 378), (376, 375, 382, 383), (377, 376, 383, 384), (378, 377, 384, 385), (379, 378, 385, 386), (380, 379, 386, 387), (381, 380, 387, 388), (424, 381, 388), (375, 615, 623, 382), (387, 386, 393, 394), (388, 387, 394, 395), (424, 388, 395), (382, 623, 631, 389), (383, 382, 389, 390), (384, 383, 390, 391), (385, 384, 391, 392), (386, 385, 392, 393), (390, 389, 396, 397), (391, 390, 397, 398), (392, 391, 398, 399), (393, 392, 399, 400), (394, 393, 400, 401), (395, 394, 401, 402), (424, 395, 402), (389, 631, 639, 396), (401, 400, 407, 408), (402, 401, 408, 409), (424, 402, 409), (396, 639, 647, 403), (397, 396, 403, 404), (398, 397, 404, 405), (399, 398, 405, 406), (400, 399, 406, 407), (405, 404, 411, 412), (406, 405, 412, 413), (407, 406, 413, 414), (408, 407, 414, 415), (409, 408, 415, 416), (424, 409, 416), (403, 647, 655, 410), (404, 403, 410, 411), (416, 415, 422, 423), (424, 416, 423), (410, 655, 663, 417), (411, 410, 417, 418), (412, 411, 418, 419), (413, 412, 419, 420), (414, 413, 420, 421), (415, 414, 421, 422), (419, 418, 426, 427), (420, 419, 427, 428), (421, 420, 428, 429), (422, 421, 429, 430), (423, 422, 430, 431), (424, 423, 431), (417, 663, 672, 425), (418, 417, 425, 426), (431, 430, 437, 438), (424, 431, 438), (425, 672, 680, 432), (426, 425, 432, 433), (427, 426, 433, 434), (428, 427, 434, 435), (429, 428, 435, 436), (430, 429, 436, 437), (435, 434, 441, 442), (436, 435, 442, 443), (437, 436, 443, 444), (438, 437, 444, 445), (424, 438, 445), (432, 680, 688, 439), (433, 432, 439, 440), (434, 433, 440, 441), (424, 445, 452), (439, 688, 696, 446), (440, 439, 446, 447), (441, 440, 447, 448), (442, 441, 448, 449), (443, 442, 449, 450), (444, 443, 450, 451), (445, 444, 451, 452), (450, 449, 456, 457), (451, 450, 457, 458), (452, 451, 458, 459), (424, 452, 459), (446, 696, 704, 453), (447, 446, 453, 454), (448, 447, 454, 455), (449, 448, 455, 456), (453, 704, 712, 460), (454, 453, 460, 461), (455, 454, 461, 462), (456, 455, 462, 463), (457, 456, 463, 464), (458, 457, 464, 465), (459, 458, 465, 466), (424, 459, 466), (464, 463, 470, 471), (465, 464, 471, 472), (466, 465, 472, 473), (424, 466, 473), (460, 712, 720, 467), (461, 460, 467, 468), (462, 461, 468, 469), (463, 462, 469, 470), (468, 467, 474, 475), (469, 468, 475, 476), (470, 469, 476, 477), (471, 470, 477, 478), (472, 471, 478, 479), (473, 472, 479, 480), (424, 473, 480), (467, 720, 728, 474), (479, 478, 485, 486), (480, 479, 486, 487), (424, 480, 487), (474, 728, 736, 481), (475, 474, 481, 482), (476, 475, 482, 483), (477, 476, 483, 484), (478, 477, 484, 485), (482, 481, 488, 489), (483, 482, 489, 490), (484, 483, 490, 491), (485, 484, 491, 492), (486, 485, 492, 493), (487, 486, 493, 494), (424, 487, 494), (481, 736, 744, 488), (493, 492, 499, 500), (494, 493, 500, 501), (424, 494, 501), (488, 744, 752, 495), (489, 488, 495, 496), (490, 489, 496, 497), (491, 490, 497, 498), (492, 491, 498, 499), (497, 496, 503, 504), (498, 497, 504, 505), (499, 498, 505, 506), (500, 499, 506, 507), (501, 500, 507, 508), (424, 501, 508), (495, 752, 760, 502), (496, 495, 502, 503), (508, 507, 514, 515), (424, 508, 515), (502, 760, 768, 509), (503, 502, 509, 510), (504, 503, 510, 511), (505, 504, 511, 512), (506, 505, 512, 513), (507, 506, 513, 514), (512, 511, 518, 519), (513, 512, 519, 520), (514, 513, 520, 521), (515, 514, 521, 522), (424, 515, 522), (509, 768, 776, 516), (510, 509, 516, 517), (511, 510, 517, 518), (424, 522, 529), (516, 776, 784, 523), (517, 516, 523, 524), (518, 517, 524, 525), (519, 518, 525, 526), (520, 519, 526, 527), (521, 520, 527, 528), (522, 521, 528, 529), (526, 525, 532, 533), (527, 526, 533, 534), (528, 527, 534, 535), (529, 528, 535, 536), (424, 529, 536), (523, 784, 792, 530), (524, 523, 530, 531), (525, 524, 531, 532), (424, 536, 543), (530, 792, 800, 537), (531, 530, 537, 538), (532, 531, 538, 539), (533, 532, 539, 540), (534, 533, 540, 541), (535, 534, 541, 542), (536, 535, 542, 543), (541, 540, 547, 548), (542, 541, 548, 549), (543, 542, 549, 550), (424, 543, 550), (537, 800, 808, 544), (538, 537, 544, 545), (539, 538, 545, 546), (540, 539, 546, 547), (544, 808, 564, 331), (545, 544, 331, 551), (546, 545, 551, 552), (547, 546, 552, 553), (548, 547, 553, 332), (549, 548, 332, 554), (550, 549, 554, 555), (424, 550, 555), (556, 557, 559, 558), (558, 559, 563, 562), (562, 563, 561, 560), (560, 561, 557, 556), (558, 562, 560, 556), (563, 559, 557, 561), (671, 574, 820), (565, 568, 567, 564), (816, 569, 568, 565), (817, 570, 569, 816), (818, 571, 570, 817), (566, 572, 571, 818), (819, 573, 572, 566), (820, 574, 573, 819), (574, 582, 581, 573), (671, 582, 574), (568, 576, 575, 567), (569, 577, 576, 568), (570, 578, 577, 569), (571, 579, 578, 570), (572, 580, 579, 571), (573, 581, 580, 572), (579, 587, 586, 578), (580, 588, 587, 579), (581, 589, 588, 580), (582, 590, 589, 581), (671, 590, 582), (576, 584, 583, 575), (577, 585, 584, 576), (578, 586, 585, 577), (671, 598, 590), (584, 592, 591, 583), (585, 593, 592, 584), (586, 594, 593, 585), (587, 595, 594, 586), (588, 596, 595, 587), (589, 597, 596, 588), (590, 598, 597, 589), (595, 603, 602, 594), (596, 604, 603, 595), (597, 605, 604, 596), (598, 606, 605, 597), (671, 606, 598), (592, 600, 599, 591), (593, 601, 600, 592), (594, 602, 601, 593), (671, 614, 606), (600, 608, 607, 599), (601, 609, 608, 600), (602, 610, 609, 601), (603, 611, 610, 602), (604, 612, 611, 603), (605, 613, 612, 604), (606, 614, 613, 605), (612, 620, 619, 611), (613, 621, 620, 612), (614, 622, 621, 613), (671, 622, 614), (608, 616, 615, 607), (609, 617, 616, 608), (610, 618, 617, 609), (611, 619, 618, 610), (617, 625, 624, 616), (618, 626, 625, 617), (619, 627, 626, 618), (620, 628, 627, 619), (621, 629, 628, 620), (622, 630, 629, 621), (671, 630, 622), (616, 624, 623, 615), (629, 637, 636, 628), (630, 638, 637, 629), (671, 638, 630), (624, 632, 631, 623), (625, 633, 632, 624), (626, 634, 633, 625), (627, 635, 634, 626), (628, 636, 635, 627), (633, 641, 640, 632), (634, 642, 641, 633), (635, 643, 642, 634), (636, 644, 643, 635), (637, 645, 644, 636), (638, 646, 645, 637), (671, 646, 638), (632, 640, 639, 631), (645, 653, 652, 644), (646, 654, 653, 645), (671, 654, 646), (640, 648, 647, 639), (641, 649, 648, 640), (642, 650, 649, 641), (643, 651, 650, 642), (644, 652, 651, 643), (650, 658, 657, 649), (651, 659, 658, 650), (652, 660, 659, 651), (653, 661, 660, 652), (654, 662, 661, 653), (671, 662, 654), (648, 656, 655, 647), (649, 657, 656, 648), (662, 670, 669, 661), (671, 670, 662), (656, 664, 663, 655), (657, 665, 664, 656), (658, 666, 665, 657), (659, 667, 666, 658), (660, 668, 667, 659), (661, 669, 668, 660), (666, 675, 674, 665), (667, 676, 675, 666), (668, 677, 676, 667), (669, 678, 677, 668), (670, 679, 678, 669), (671, 679, 670), (664, 673, 672, 663), (665, 674, 673, 664), (679, 687, 686, 678), (671, 687, 679), (673, 681, 680, 672), (674, 682, 681, 673), (675, 683, 682, 674), (676, 684, 683, 675), (677, 685, 684, 676), (678, 686, 685, 677), (684, 692, 691, 683), (685, 693, 692, 684), (686, 694, 693, 685), (687, 695, 694, 686), (671, 695, 687), (681, 689, 688, 680), (682, 690, 689, 681), (683, 691, 690, 682), (671, 703, 695), (689, 697, 696, 688), (690, 698, 697, 689), (691, 699, 698, 690), (692, 700, 699, 691), (693, 701, 700, 692), (694, 702, 701, 693), (695, 703, 702, 694), (701, 709, 708, 700), (702, 710, 709, 701), (703, 711, 710, 702), (671, 711, 703), (697, 705, 704, 696), (698, 706, 705, 697), (699, 707, 706, 698), (700, 708, 707, 699), (705, 713, 712, 704), (706, 714, 713, 705), (707, 715, 714, 706), (708, 716, 715, 707), (709, 717, 716, 708), (710, 718, 717, 709), (711, 719, 718, 710), (671, 719, 711), (717, 725, 724, 716), (718, 726, 725, 717), (719, 727, 726, 718), (671, 727, 719), (713, 721, 720, 712), (714, 722, 721, 713), (715, 723, 722, 714), (716, 724, 723, 715), (722, 730, 729, 721), (723, 731, 730, 722), (724, 732, 731, 723), (725, 733, 732, 724), (726, 734, 733, 725), (727, 735, 734, 726), (671, 735, 727), (721, 729, 728, 720), (734, 742, 741, 733), (735, 743, 742, 734), (671, 743, 735), (729, 737, 736, 728), (730, 738, 737, 729), (731, 739, 738, 730), (732, 740, 739, 731), (733, 741, 740, 732), (738, 746, 745, 737), (739, 747, 746, 738), (740, 748, 747, 739), (741, 749, 748, 740), (742, 750, 749, 741), (743, 751, 750, 742), (671, 751, 743), (737, 745, 744, 736), (750, 758, 757, 749), (751, 759, 758, 750), (671, 759, 751), (745, 753, 752, 744), (746, 754, 753, 745), (747, 755, 754, 746), (748, 756, 755, 747), (749, 757, 756, 748), (755, 763, 762, 754), (756, 764, 763, 755), (757, 765, 764, 756), (758, 766, 765, 757), (759, 767, 766, 758), (671, 767, 759), (753, 761, 760, 752), (754, 762, 761, 753), (767, 775, 774, 766), (671, 775, 767), (761, 769, 768, 760), (762, 770, 769, 761), (763, 771, 770, 762), (764, 772, 771, 763), (765, 773, 772, 764), (766, 774, 773, 765), (772, 780, 779, 771), (773, 781, 780, 772), (774, 782, 781, 773), (775, 783, 782, 774), (671, 783, 775), (769, 777, 776, 768), (770, 778, 777, 769), (771, 779, 778, 770), (671, 791, 783), (777, 785, 784, 776), (778, 786, 785, 777), (779, 787, 786, 778), (780, 788, 787, 779), (781, 789, 788, 780), (782, 790, 789, 781), (783, 791, 790, 782), (788, 796, 795, 787), (789, 797, 796, 788), (790, 798, 797, 789), (791, 799, 798, 790), (671, 799, 791), (785, 793, 792, 784), (786, 794, 793, 785), (787, 795, 794, 786), (671, 807, 799), (793, 801, 800, 792), (794, 802, 801, 793), (795, 803, 802, 794), (796, 804, 803, 795), (797, 805, 804, 796), (798, 806, 805, 797), (799, 807, 806, 798), (805, 813, 812, 804), (806, 814, 813, 805), (807, 815, 814, 806), (671, 815, 807), (801, 809, 808, 800), (802, 810, 809, 801), (803, 811, 810, 802), (804, 812, 811, 803), (809, 565, 564, 808), (810, 816, 565, 809), (811, 817, 816, 810), (812, 818, 817, 811), (813, 566, 818, 812), (814, 819, 566, 813), (815, 820, 819, 814), (671, 820, 815)])
_uv = me_cube.uv_layers.new(name='UVMap')
_uv.uv.foreach_set('vector', [0.7344, 0.0, 0.7192, 0.06064, 0.7301, 0.0609, 0.7491, 0.05887, 0.7031, 0.0, 0.6881, 0.06013, 0.7067, 0.06131, 0.7183, 0.06064, 0.6719, 0.0, 0.6574, 0.05806, 0.6819, 0.06022, 0.6869, 0.06013, 0.6406, 0.0, 0.6268, 0.05546, 0.6542, 0.05805, 0.6551, 0.05806, 0.6094, 0.0, 0.5961, 0.05317, 0.6227, 0.05546, 0.6232, 0.05546, 0.5781, 0.0, 0.5652, 0.05166, 0.5875, 0.05315, 0.5914, 0.05317, 0.5469, 0.0, 0.5341, 0.05116, 0.5492, 0.05179, 0.5598, 0.05166, 0.5156, 0.0, 0.5027, 0.05177, 0.509, 0.05186, 0.5284, 0.05116, 0.4844, 0.0, 0.471, 0.05345, 0.4973, 0.05177, 0.4531, 0.0, 0.4391, 0.05611, 0.4643, 0.05377, 0.4665, 0.05345, 0.4219, 0.0, 0.4068, 0.06013, 0.4276, 0.05761, 0.4359, 0.05611, 0.3906, 0.0, 0.375, 0.0625, 0.3944, 0.0625, 0.3947, 0.06246, 0.4057, 0.06013, 0.375, 0.0625, 0.3437, 0.0625, 0.3437, 0.0718, 0.3669, 0.06754, 0.375, 0.06549, 0.3594, 0.0, 0.3437, 0.0625, 0.375, 0.0625, 0.3437, 0.0625, 0.3125, 0.0625, 0.3125, 0.07732, 0.3207, 0.0765, 0.3424, 0.0722, 0.3437, 0.0718, 0.3281, 0.0, 0.3125, 0.0625, 0.3437, 0.0625, 0.3125, 0.0625, 0.2812, 0.0625, 0.2812, 0.08076, 0.2827, 0.08086, 0.3011, 0.07953, 0.3125, 0.07732, 0.2969, 0.0, 0.2812, 0.0625, 0.3125, 0.0625, 0.2812, 0.0625, 0.25, 0.0625, 0.25, 0.0794, 0.2652, 0.08118, 0.2812, 0.08076, 0.2656, 0.0, 0.25, 0.0625, 0.2812, 0.0625, 0.2344, 0.0, 0.2188, 0.0625, 0.25, 0.0625, 0.25, 0.0625, 0.2188, 0.0625, 0.2188, 0.07319, 0.2298, 0.07639, 0.2477, 0.07934, 0.25, 0.0794, 0.2188, 0.0625, 0.1875, 0.0625, 0.1875, 0.06475, 0.1899, 0.06568, 0.211, 0.0717, 0.2188, 0.07319, 0.2031, 0.0, 0.1875, 0.0625, 0.2188, 0.0625, 0.1875, 0.0625, 0.1794, 0.0625, 0.1875, 0.06475, 0.1719, 0.0, 0.1579, 0.05599, 0.166, 0.05894, 0.1794, 0.0625, 0.1875, 0.0625, 0.1406, 0.0, 0.1284, 0.04896, 0.1365, 0.0516, 0.1546, 0.05599, 0.1094, 0.0, 0.09841, 0.04385, 0.101, 0.04459, 0.1216, 0.04896, 0.07813, 0.0, 0.06811, 0.04008, 0.08909, 0.04385, 0.04688, 0.0, 0.03746, 0.03767, 0.0485, 0.0393, 0.0569, 0.04008, 0.01563, 0.0, 0.006503, 0.03649, 0.02504, 0.03767, 0.9844, 0.0, 0.9754, 0.03607, 0.9889, 0.03656, 0.9935, 0.03649, 0.9531, 0.0, 0.9439, 0.03683, 0.9621, 0.03607, 0.9219, 0.0, 0.9123, 0.03824, 0.9284, 0.03717, 0.9311, 0.03683, 0.8906, 0.0, 0.8804, 0.041, 0.8842, 0.04067, 0.9002, 0.03824, 0.8594, 0.0, 0.8482, 0.04471, 0.8696, 0.041, 0.8281, 0.0, 0.8158, 0.04935, 0.8359, 0.04566, 0.8393, 0.04471, 0.7969, 0.0, 0.7832, 0.05457, 0.8038, 0.05093, 0.8092, 0.04935, 0.7656, 0.0, 0.7509, 0.05887, 0.7538, 0.0588, 0.7762, 0.05543, 0.7793, 0.05457, 0.75, 0.75, 0.75, 0.8125, 0.7188, 0.8125, 0.7188, 0.75, 0.75, 0.5625, 0.75, 0.625, 0.7188, 0.625, 0.7188, 0.5625, 0.75, 0.625, 0.75, 0.6875, 0.7188, 0.6875, 0.7188, 0.625, 0.75, 0.875, 0.75, 0.9375, 0.7187, 0.9375, 0.7188, 0.875, 0.75, 0.6875, 0.75, 0.75, 0.7188, 0.75, 0.7188, 0.6875, 0.75, 0.8125, 0.75, 0.875, 0.7188, 0.875, 0.7188, 0.8125, 0.75, 0.9375, 0.7344, 1.0, 0.7187, 0.9375, 0.7187, 0.9375, 0.7031, 1.0, 0.6875, 0.9375, 0.7188, 0.5625, 0.7188, 0.625, 0.6875, 0.625, 0.6875, 0.5625, 0.7188, 0.75, 0.7188, 0.8125, 0.6875, 0.8125, 0.6875, 0.75, 0.7188, 0.625, 0.7188, 0.6875, 0.6875, 0.6875, 0.6875, 0.625, 0.7188, 0.875, 0.7187, 0.9375, 0.6875, 0.9375, 0.6875, 0.875, 0.7188, 0.6875, 0.7188, 0.75, 0.6875, 0.75, 0.6875, 0.6875, 0.7188, 0.8125, 0.7188, 0.875, 0.6875, 0.875, 0.6875, 0.8125, 0.6875, 0.875, 0.6875, 0.9375, 0.6562, 0.9375, 0.6562, 0.875, 0.6875, 0.6875, 0.6875, 0.75, 0.6562, 0.75, 0.6562, 0.6875, 0.6875, 0.8125, 0.6875, 0.875, 0.6562, 0.875, 0.6562, 0.8125, 0.6875, 0.9375, 0.6719, 1.0, 0.6562, 0.9375, 0.6875, 0.5625, 0.6875, 0.625, 0.6562, 0.625, 0.6562, 0.5625, 0.6875, 0.75, 0.6875, 0.8125, 0.6562, 0.8125, 0.6562, 0.75, 0.6875, 0.625, 0.6875, 0.6875, 0.6562, 0.6875, 0.6562, 0.625, 0.6562, 0.9375, 0.6406, 1.0, 0.625, 0.9375, 0.6562, 0.5625, 0.6562, 0.625, 0.625, 0.625, 0.625, 0.5625, 0.6562, 0.75, 0.6562, 0.8125, 0.625, 0.8125, 0.625, 0.75, 0.6562, 0.625, 0.6562, 0.6875, 0.625, 0.6875, 0.625, 0.625, 0.6562, 0.875, 0.6562, 0.9375, 0.625, 0.9375, 0.625, 0.875, 0.6562, 0.6875, 0.6562, 0.75, 0.625, 0.75, 0.625, 0.6875, 0.6562, 0.8125, 0.6562, 0.875, 0.625, 0.875, 0.625, 0.8125, 0.625, 0.875, 0.625, 0.9375, 0.5937, 0.9375, 0.5937, 0.875, 0.625, 0.6875, 0.625, 0.75, 0.5937, 0.75, 0.5937, 0.6875, 0.625, 0.8125, 0.625, 0.875, 0.5937, 0.875, 0.5937, 0.8125, 0.625, 0.9375, 0.6094, 1.0, 0.5937, 0.9375, 0.625, 0.5625, 0.625, 0.625, 0.5937, 0.625, 0.5937, 0.5625, 0.625, 0.75, 0.625, 0.8125, 0.5937, 0.8125, 0.5937, 0.75, 0.625, 0.625, 0.625, 0.6875, 0.5937, 0.6875, 0.5937, 0.625, 0.5937, 0.5625, 0.5937, 0.625, 0.5625, 0.625, 0.5625, 0.5625, 0.5937, 0.75, 0.5937, 0.8125, 0.5625, 0.8125, 0.5625, 0.75, 0.5937, 0.625, 0.5937, 0.6875, 0.5625, 0.6875, 0.5625, 0.625, 0.5937, 0.875, 0.5937, 0.9375, 0.5625, 0.9375, 0.5625, 0.875, 0.5937, 0.6875, 0.5937, 0.75, 0.5625, 0.75, 0.5625, 0.6875, 0.5937, 0.8125, 0.5937, 0.875, 0.5625, 0.875, 0.5625, 0.8125, 0.5937, 0.9375, 0.5781, 1.0, 0.5625, 0.9375, 0.5625, 0.6875, 0.5625, 0.75, 0.5312, 0.75, 0.5312, 0.6875, 0.5625, 0.8125, 0.5625, 0.875, 0.5312, 0.875, 0.5312, 0.8125, 0.5625, 0.9375, 0.5469, 1.0, 0.5312, 0.9375, 0.5625, 0.5625, 0.5625, 0.625, 0.5312, 0.625, 0.5312, 0.5625, 0.5625, 0.75, 0.5625, 0.8125, 0.5312, 0.8125, 0.5312, 0.75, 0.5625, 0.625, 0.5625, 0.6875, 0.5312, 0.6875, 0.5312, 0.625, 0.5625, 0.875, 0.5625, 0.9375, 0.5312, 0.9375, 0.5312, 0.875, 0.5312, 0.75, 0.5312, 0.8125, 0.5, 0.8125, 0.5, 0.75, 0.5312, 0.625, 0.5312, 0.6875, 0.5, 0.6875, 0.5, 0.625, 0.5312, 0.875, 0.5312, 0.9375, 0.5, 0.9375, 0.5, 0.875, 0.5312, 0.6875, 0.5312, 0.75, 0.5, 0.75, 0.5, 0.6875, 0.5312, 0.8125, 0.5312, 0.875, 0.5, 0.875, 0.5, 0.8125, 0.5312, 0.9375, 0.5156, 1.0, 0.5, 0.9375, 0.5312, 0.5625, 0.5312, 0.625, 0.5, 0.625, 0.5, 0.5625, 0.5, 0.8125, 0.5, 0.875, 0.4687, 0.875, 0.4687, 0.8125, 0.5, 0.9375, 0.4844, 1.0, 0.4687, 0.9375, 0.5, 0.5625, 0.5, 0.625, 0.4687, 0.625, 0.4687, 0.5625, 0.5, 0.75, 0.5, 0.8125, 0.4687, 0.8125, 0.4687, 0.75, 0.5, 0.625, 0.5, 0.6875, 0.4687, 0.6875, 0.4687, 0.625, 0.5, 0.875, 0.5, 0.9375, 0.4687, 0.9375, 0.4687, 0.875, 0.5, 0.6875, 0.5, 0.75, 0.4687, 0.75, 0.4687, 0.6875, 0.4687, 0.75, 0.4687, 0.8125, 0.4375, 0.8125, 0.4375, 0.75, 0.4687, 0.625, 0.4687, 0.6875, 0.4375, 0.6875, 0.4375, 0.625, 0.4687, 0.875, 0.4687, 0.9375, 0.4375, 0.9375, 0.4375, 0.875, 0.4687, 0.6875, 0.4687, 0.75, 0.4375, 0.75, 0.4375, 0.6875, 0.4687, 0.8125, 0.4687, 0.875, 0.4375, 0.875, 0.4375, 0.8125, 0.4687, 0.9375, 0.4531, 1.0, 0.4375, 0.9375, 0.4687, 0.5625, 0.4687, 0.625, 0.4375, 0.625, 0.4375, 0.5625, 0.4375, 0.8125, 0.4375, 0.875, 0.4062, 0.875, 0.4062, 0.8125, 0.4375, 0.9375, 0.4219, 1.0, 0.4062, 0.9375, 0.4375, 0.5625, 0.4375, 0.625, 0.4062, 0.625, 0.4062, 0.5625, 0.4375, 0.75, 0.4375, 0.8125, 0.4062, 0.8125, 0.4062, 0.75, 0.4375, 0.625, 0.4375, 0.6875, 0.4062, 0.6875, 0.4062, 0.625, 0.4375, 0.875, 0.4375, 0.9375, 0.4062, 0.9375, 0.4062, 0.875, 0.4375, 0.6875, 0.4375, 0.75, 0.4062, 0.75, 0.4062, 0.6875, 0.4062, 0.625, 0.4062, 0.6875, 0.375, 0.6875, 0.375, 0.625, 0.4062, 0.875, 0.4062, 0.9375, 0.375, 0.9375, 0.375, 0.875, 0.4062, 0.6875, 0.4062, 0.75, 0.375, 0.75, 0.375, 0.6875, 0.4062, 0.8125, 0.4062, 0.875, 0.375, 0.875, 0.375, 0.8125, 0.4062, 0.9375, 0.3906, 1.0, 0.375, 0.9375, 0.4062, 0.5625, 0.4062, 0.625, 0.375, 0.625, 0.375, 0.5625, 0.4062, 0.75, 0.4062, 0.8125, 0.375, 0.8125, 0.375, 0.75, 0.375, 0.9375, 0.3594, 1.0, 0.3437, 0.9375, 0.375, 0.5625, 0.375, 0.625, 0.3437, 0.625, 0.3437, 0.5625, 0.375, 0.75, 0.375, 0.8125, 0.3437, 0.8125, 0.3437, 0.75, 0.375, 0.625, 0.375, 0.6875, 0.3437, 0.6875, 0.3437, 0.625, 0.375, 0.875, 0.375, 0.9375, 0.3437, 0.9375, 0.3437, 0.875, 0.375, 0.6875, 0.375, 0.75, 0.3437, 0.75, 0.3437, 0.6875, 0.375, 0.8125, 0.375, 0.875, 0.3437, 0.875, 0.3437, 0.8125, 0.3437, 0.625, 0.3437, 0.6875, 0.3125, 0.6875, 0.3125, 0.625, 0.3437, 0.875, 0.3437, 0.9375, 0.3125, 0.9375, 0.3125, 0.875, 0.3437, 0.6875, 0.3437, 0.75, 0.3125, 0.75, 0.3125, 0.6875, 0.3437, 0.8125, 0.3437, 0.875, 0.3125, 0.875, 0.3125, 0.8125, 0.3437, 0.9375, 0.3281, 1.0, 0.3125, 0.9375, 0.3437, 0.5625, 0.3437, 0.625, 0.3125, 0.625, 0.3125, 0.5625, 0.3437, 0.75, 0.3437, 0.8125, 0.3125, 0.8125, 0.3125, 0.75, 0.3125, 0.9375, 0.2969, 1.0, 0.2812, 0.9375, 0.3125, 0.5625, 0.3125, 0.625, 0.2812, 0.625, 0.2812, 0.5625, 0.3125, 0.75, 0.3125, 0.8125, 0.2812, 0.8125, 0.2812, 0.75, 0.3125, 0.625, 0.3125, 0.6875, 0.2812, 0.6875, 0.2812, 0.625, 0.3125, 0.875, 0.3125, 0.9375, 0.2812, 0.9375, 0.2812, 0.875, 0.3125, 0.6875, 0.3125, 0.75, 0.2812, 0.75, 0.2812, 0.6875, 0.3125, 0.8125, 0.3125, 0.875, 0.2812, 0.875, 0.2812, 0.8125, 0.2812, 0.875, 0.2812, 0.9375, 0.25, 0.9375, 0.25, 0.875, 0.2812, 0.6875, 0.2812, 0.75, 0.25, 0.75, 0.25, 0.6875, 0.2812, 0.8125, 0.2812, 0.875, 0.25, 0.875, 0.25, 0.8125, 0.2812, 0.9375, 0.2656, 1.0, 0.25, 0.9375, 0.2812, 0.5625, 0.2812, 0.625, 0.25, 0.625, 0.25, 0.5625, 0.2812, 0.75, 0.2812, 0.8125, 0.25, 0.8125, 0.25, 0.75, 0.2812, 0.625, 0.2812, 0.6875, 0.25, 0.6875, 0.25, 0.625, 0.25, 0.5625, 0.25, 0.625, 0.2188, 0.625, 0.2187, 0.5625, 0.25, 0.75, 0.25, 0.8125, 0.2188, 0.8125, 0.2187, 0.75, 0.25, 0.625, 0.25, 0.6875, 0.2187, 0.6875, 0.2188, 0.625, 0.25, 0.875, 0.25, 0.9375, 0.2188, 0.9375, 0.2188, 0.875, 0.25, 0.6875, 0.25, 0.75, 0.2187, 0.75, 0.2187, 0.6875, 0.25, 0.8125, 0.25, 0.875, 0.2188, 0.875, 0.2188, 0.8125, 0.25, 0.9375, 0.2344, 1.0, 0.2188, 0.9375, 0.2188, 0.875, 0.2188, 0.9375, 0.1875, 0.9375, 0.1875, 0.875, 0.2187, 0.6875, 0.2187, 0.75, 0.1875, 0.75, 0.1875, 0.6875, 0.2188, 0.8125, 0.2188, 0.875, 0.1875, 0.875, 0.1875, 0.8125, 0.2188, 0.9375, 0.2031, 1.0, 0.1875, 0.9375, 0.2187, 0.5625, 0.2188, 0.625, 0.1875, 0.625, 0.1875, 0.5625, 0.2187, 0.75, 0.2188, 0.8125, 0.1875, 0.8125, 0.1875, 0.75, 0.2188, 0.625, 0.2187, 0.6875, 0.1875, 0.6875, 0.1875, 0.625, 0.1875, 0.5625, 0.1875, 0.625, 0.1563, 0.625, 0.1562, 0.5625, 0.1875, 0.75, 0.1875, 0.8125, 0.1563, 0.8125, 0.1563, 0.75, 0.1875, 0.625, 0.1875, 0.6875, 0.1562, 0.6875, 0.1563, 0.625, 0.1875, 0.875, 0.1875, 0.9375, 0.1563, 0.9375, 0.1563, 0.875, 0.1875, 0.6875, 0.1875, 0.75, 0.1563, 0.75, 0.1562, 0.6875, 0.1875, 0.8125, 0.1875, 0.875, 0.1563, 0.875, 0.1563, 0.8125, 0.1875, 0.9375, 0.1719, 1.0, 0.1563, 0.9375, 0.1562, 0.6875, 0.1563, 0.75, 0.125, 0.75, 0.125, 0.6875, 0.1563, 0.8125, 0.1563, 0.875, 0.125, 0.875, 0.125, 0.8125, 0.1563, 0.9375, 0.1406, 1.0, 0.125, 0.9375, 0.1562, 0.5625, 0.1563, 0.625, 0.125, 0.625, 0.125, 0.5625, 0.1563, 0.75, 0.1563, 0.8125, 0.125, 0.8125, 0.125, 0.75, 0.1563, 0.625, 0.1562, 0.6875, 0.125, 0.6875, 0.125, 0.625, 0.1563, 0.875, 0.1563, 0.9375, 0.125, 0.9375, 0.125, 0.875, 0.125, 0.75, 0.125, 0.8125, 0.09375, 0.8125, 0.09375, 0.75, 0.125, 0.625, 0.125, 0.6875, 0.09375, 0.6875, 0.09375, 0.625, 0.125, 0.875, 0.125, 0.9375, 0.09375, 0.9375, 0.09375, 0.875, 0.125, 0.6875, 0.125, 0.75, 0.09375, 0.75, 0.09375, 0.6875, 0.125, 0.8125, 0.125, 0.875, 0.09375, 0.875, 0.09375, 0.8125, 0.125, 0.9375, 0.1094, 1.0, 0.09375, 0.9375, 0.125, 0.5625, 0.125, 0.625, 0.09375, 0.625, 0.09375, 0.5625, 0.09375, 0.8125, 0.09375, 0.875, 0.0625, 0.875, 0.0625, 0.8125, 0.09375, 0.9375, 0.07813, 1.0, 0.0625, 0.9375, 0.09375, 0.5625, 0.09375, 0.625, 0.0625, 0.625, 0.0625, 0.5625, 0.09375, 0.75, 0.09375, 0.8125, 0.0625, 0.8125, 0.0625, 0.75, 0.09375, 0.625, 0.09375, 0.6875, 0.0625, 0.6875, 0.0625, 0.625, 0.09375, 0.875, 0.09375, 0.9375, 0.0625, 0.9375, 0.0625, 0.875, 0.09375, 0.6875, 0.09375, 0.75, 0.0625, 0.75, 0.0625, 0.6875, 0.0625, 0.75, 0.0625, 0.8125, 0.03125, 0.8125, 0.03125, 0.75, 0.0625, 0.625, 0.0625, 0.6875, 0.03125, 0.6875, 0.03125, 0.625, 0.0625, 0.875, 0.0625, 0.9375, 0.03125, 0.9375, 0.03125, 0.875, 0.0625, 0.6875, 0.0625, 0.75, 0.03125, 0.75, 0.03125, 0.6875, 0.0625, 0.8125, 0.0625, 0.875, 0.03125, 0.875, 0.03125, 0.8125, 0.0625, 0.9375, 0.04688, 1.0, 0.03125, 0.9375, 0.0625, 0.5625, 0.0625, 0.625, 0.03125, 0.625, 0.03125, 0.5625, 0.03125, 0.8125, 0.03125, 0.875, 8.941e-08, 0.875, 5.96e-08, 0.8125, 0.03125, 0.9375, 0.01563, 1.0, 2.384e-07, 0.9375, 0.03125, 0.5625, 0.03125, 0.625, 5.96e-08, 0.625, 0.0, 0.5625, 0.03125, 0.75, 0.03125, 0.8125, 5.96e-08, 0.8125, 0.0, 0.75, 0.03125, 0.625, 0.03125, 0.6875, 0.0, 0.6875, 5.96e-08, 0.625, 0.03125, 0.875, 0.03125, 0.9375, 2.384e-07, 0.9375, 8.941e-08, 0.875, 0.03125, 0.6875, 0.03125, 0.75, 0.0, 0.75, 0.0, 0.6875, 1.0, 0.625, 1.0, 0.6875, 0.9688, 0.6875, 0.9688, 0.625, 1.0, 0.875, 1.0, 0.9375, 0.9688, 0.9375, 0.9688, 0.875, 1.0, 0.6875, 1.0, 0.75, 0.9688, 0.75, 0.9688, 0.6875, 1.0, 0.8125, 1.0, 0.875, 0.9688, 0.875, 0.9688, 0.8125, 1.0, 0.9375, 0.9844, 1.0, 0.9688, 0.9375, 1.0, 0.5625, 1.0, 0.625, 0.9688, 0.625, 0.9688, 0.5625, 1.0, 0.75, 1.0, 0.8125, 0.9688, 0.8125, 0.9688, 0.75, 0.9688, 0.9375, 0.9531, 1.0, 0.9375, 0.9375, 0.9688, 0.5625, 0.9688, 0.625, 0.9375, 0.625, 0.9375, 0.5625, 0.9688, 0.75, 0.9688, 0.8125, 0.9375, 0.8125, 0.9375, 0.75, 0.9688, 0.625, 0.9688, 0.6875, 0.9375, 0.6875, 0.9375, 0.625, 0.9688, 0.875, 0.9688, 0.9375, 0.9375, 0.9375, 0.9375, 0.875, 0.9688, 0.6875, 0.9688, 0.75, 0.9375, 0.75, 0.9375, 0.6875, 0.9688, 0.8125, 0.9688, 0.875, 0.9375, 0.875, 0.9375, 0.8125, 0.9375, 0.875, 0.9375, 0.9375, 0.9063, 0.9375, 0.9063, 0.875, 0.9375, 0.6875, 0.9375, 0.75, 0.9062, 0.75, 0.9062, 0.6875, 0.9375, 0.8125, 0.9375, 0.875, 0.9063, 0.875, 0.9062, 0.8125, 0.9375, 0.9375, 0.9219, 1.0, 0.9063, 0.9375, 0.9375, 0.5625, 0.9375, 0.625, 0.9062, 0.625, 0.9062, 0.5625, 0.9375, 0.75, 0.9375, 0.8125, 0.9062, 0.8125, 0.9062, 0.75, 0.9375, 0.625, 0.9375, 0.6875, 0.9062, 0.6875, 0.9062, 0.625, 0.9063, 0.9375, 0.8906, 1.0, 0.875, 0.9375, 0.9062, 0.5625, 0.9062, 0.625, 0.875, 0.625, 0.875, 0.5625, 0.9062, 0.75, 0.9062, 0.8125, 0.875, 0.8125, 0.875, 0.75, 0.9062, 0.625, 0.9062, 0.6875, 0.875, 0.6875, 0.875, 0.625, 0.9063, 0.875, 0.9063, 0.9375, 0.875, 0.9375, 0.875, 0.875, 0.9062, 0.6875, 0.9062, 0.75, 0.875, 0.75, 0.875, 0.6875, 0.9062, 0.8125, 0.9063, 0.875, 0.875, 0.875, 0.875, 0.8125, 0.875, 0.875, 0.875, 0.9375, 0.8438, 0.9375, 0.8438, 0.875, 0.875, 0.6875, 0.875, 0.75, 0.8438, 0.75, 0.8438, 0.6875, 0.875, 0.8125, 0.875, 0.875, 0.8438, 0.875, 0.8438, 0.8125, 0.875, 0.9375, 0.8594, 1.0, 0.8438, 0.9375, 0.875, 0.5625, 0.875, 0.625, 0.8438, 0.625, 0.8438, 0.5625, 0.875, 0.75, 0.875, 0.8125, 0.8438, 0.8125, 0.8438, 0.75, 0.875, 0.625, 0.875, 0.6875, 0.8438, 0.6875, 0.8438, 0.625, 0.8438, 0.5625, 0.8438, 0.625, 0.8125, 0.625, 0.8125, 0.5625, 0.8438, 0.75, 0.8438, 0.8125, 0.8125, 0.8125, 0.8125, 0.75, 0.8438, 0.625, 0.8438, 0.6875, 0.8125, 0.6875, 0.8125, 0.625, 0.8438, 0.875, 0.8438, 0.9375, 0.8125, 0.9375, 0.8125, 0.875, 0.8438, 0.6875, 0.8438, 0.75, 0.8125, 0.75, 0.8125, 0.6875, 0.8438, 0.8125, 0.8438, 0.875, 0.8125, 0.875, 0.8125, 0.8125, 0.8438, 0.9375, 0.8281, 1.0, 0.8125, 0.9375, 0.8125, 0.875, 0.8125, 0.9375, 0.7812, 0.9375, 0.7812, 0.875, 0.8125, 0.6875, 0.8125, 0.75, 0.7812, 0.75, 0.7812, 0.6875, 0.8125, 0.8125, 0.8125, 0.875, 0.7812, 0.875, 0.7812, 0.8125, 0.8125, 0.9375, 0.7969, 1.0, 0.7812, 0.9375, 0.8125, 0.5625, 0.8125, 0.625, 0.7812, 0.625, 0.7812, 0.5625, 0.8125, 0.75, 0.8125, 0.8125, 0.7812, 0.8125, 0.7812, 0.75, 0.8125, 0.625, 0.8125, 0.6875, 0.7812, 0.6875, 0.7812, 0.625, 0.7812, 0.5625, 0.7812, 0.625, 0.75, 0.625, 0.75, 0.5625, 0.7812, 0.75, 0.7812, 0.8125, 0.75, 0.8125, 0.75, 0.75, 0.7812, 0.625, 0.7812, 0.6875, 0.75, 0.6875, 0.75, 0.625, 0.7812, 0.875, 0.7812, 0.9375, 0.75, 0.9375, 0.75, 0.875, 0.7812, 0.6875, 0.7812, 0.75, 0.75, 0.75, 0.75, 0.6875, 0.7812, 0.8125, 0.7812, 0.875, 0.75, 0.875, 0.75, 0.8125, 0.7812, 0.9375, 0.7656, 1.0, 0.75, 0.9375, 1.0, 0.5, 1.0, 0.9996, 0.985, 0.9993, 0.9688, 0.9991, 0.9688, 0.5, 0.9688, 0.5, 0.9688, 0.9991, 0.9441, 0.998, 0.9375, 0.9978, 0.9375, 0.5, 0.9375, 0.5, 0.9375, 0.9978, 0.9074, 0.9956, 0.9063, 0.9955, 0.9062, 0.5, 0.9062, 0.5, 0.9063, 0.9955, 0.8755, 0.9926, 0.875, 0.9925, 0.875, 0.5, 0.875, 0.5, 0.875, 0.9925, 0.8477, 0.9893, 0.8438, 0.9889, 0.8438, 0.5, 0.8438, 0.5, 0.8438, 0.9889, 0.8226, 0.9861, 0.8125, 0.9848, 0.8125, 0.5, 0.8125, 0.5, 0.8125, 0.9848, 0.7989, 0.9828, 0.7812, 0.9803, 0.7812, 0.5, 0.7812, 0.5, 0.7812, 0.9803, 0.7757, 0.9795, 0.7521, 0.9761, 0.75, 0.9758, 0.75, 0.5, 0.75, 0.5, 0.75, 0.9758, 0.727, 0.9724, 0.7188, 0.9713, 0.7188, 0.5, 0.7188, 0.5, 0.7188, 0.9713, 0.6989, 0.9685, 0.6875, 0.967, 0.6875, 0.5, 0.6875, 0.5, 0.6875, 0.967, 0.6872, 0.9669, 0.6661, 0.9644, 0.6562, 0.9632, 0.6562, 0.5, 0.6562, 0.5, 0.6562, 0.9632, 0.627, 0.9602, 0.625, 0.96, 0.625, 0.5, 0.625, 0.5, 0.625, 0.96, 0.5938, 0.9574, 0.5938, 0.5, 0.5938, 0.5, 0.5938, 0.9574, 0.581, 0.9565, 0.5625, 0.9554, 0.5625, 0.5, 0.5625, 0.5, 0.5625, 0.9554, 0.5312, 0.9541, 0.5312, 0.5, 0.5312, 0.5, 0.5312, 0.9541, 0.5286, 0.9541, 0.5, 0.9537, 0.5, 0.5, 0.5, 0.5, 0.5, 0.9537, 0.4728, 0.954, 0.4688, 0.954, 0.4688, 0.5, 0.4688, 0.5, 0.4688, 0.954, 0.4375, 0.9552, 0.4375, 0.5, 0.4375, 0.5, 0.4375, 0.9552, 0.4188, 0.9562, 0.4062, 0.957, 0.4062, 0.5, 0.4062, 0.5, 0.4062, 0.957, 0.375, 0.9595, 0.375, 0.5, 0.375, 0.5, 0.375, 0.9595, 0.3714, 0.9599, 0.3604, 0.961, 0.3438, 0.9628, 0.3438, 0.5, 0.3438, 0.5, 0.3438, 0.9628, 0.333, 0.9641, 0.3125, 0.9667, 0.3125, 0.5, 0.3125, 0.5, 0.3125, 0.9667, 0.3028, 0.968, 0.2812, 0.971, 0.2812, 0.5, 0.2812, 0.5, 0.2812, 0.971, 0.2783, 0.9714, 0.2577, 0.9743, 0.25, 0.9754, 0.25, 0.5, 0.25, 0.5, 0.25, 0.9754, 0.2395, 0.977, 0.2228, 0.9794, 0.2188, 0.98, 0.2188, 0.5, 0.2188, 0.5, 0.2188, 0.98, 0.2064, 0.9817, 0.19, 0.9841, 0.1875, 0.9844, 0.1875, 0.5, 0.1875, 0.5, 0.1875, 0.9844, 0.1722, 0.9864, 0.1562, 0.9886, 0.1562, 0.5, 0.1562, 0.5, 0.1562, 0.9886, 0.1524, 0.989, 0.1291, 0.9918, 0.125, 0.9923, 0.125, 0.5, 0.125, 0.5, 0.125, 0.9923, 0.101, 0.9946, 0.09375, 0.9953, 0.09375, 0.5, 0.09375, 0.5, 0.09375, 0.9953, 0.06692, 0.9973, 0.0625, 0.9976, 0.0625, 0.5, 0.0625, 0.5, 0.0625, 0.9976, 0.03125, 0.9991, 0.03125, 0.5, 0.03125, 0.5, 0.03125, 0.9991, 0.0272, 0.9991, 0.0, 0.9996, 0.0, 0.5, 0.75, 0.49, 0.7968, 0.4854, 0.8418, 0.4717, 0.8833, 0.4496, 0.9197, 0.4197, 0.9496, 0.3833, 0.9717, 0.3418, 0.9854, 0.2968, 0.99, 0.25, 0.9854, 0.2032, 0.9717, 0.1582, 0.9496, 0.1167, 0.9197, 0.08029, 0.8833, 0.05045, 0.8418, 0.02827, 0.7968, 0.01461, 0.75, 0.01, 0.7032, 0.01461, 0.6582, 0.02827, 0.6167, 0.05045, 0.5803, 0.08029, 0.5504, 0.1167, 0.5283, 0.1582, 0.5146, 0.2032, 0.51, 0.25, 0.5146, 0.2968, 0.5283, 0.3418, 0.5504, 0.3833, 0.5803, 0.4197, 0.6167, 0.4496, 0.6582, 0.4717, 0.7032, 0.4854, 0.3944, 0.0625, 0.375, 0.0625, 0.375, 0.06549, 0.7344, 0.0, 0.75, 0.0625, 0.7187, 0.0625, 0.75, 0.4375, 0.75, 0.5, 0.7188, 0.5, 0.7188, 0.4375, 0.75, 0.375, 0.75, 0.4375, 0.7188, 0.4375, 0.7188, 0.375, 0.75, 0.3125, 0.75, 0.375, 0.7188, 0.375, 0.7188, 0.3125, 0.75, 0.25, 0.75, 0.3125, 0.7188, 0.3125, 0.7188, 0.25, 0.75, 0.1875, 0.75, 0.25, 0.7188, 0.25, 0.7188, 0.1875, 0.75, 0.125, 0.75, 0.1875, 0.7188, 0.1875, 0.7188, 0.125, 0.75, 0.0625, 0.75, 0.125, 0.7188, 0.125, 0.7187, 0.0625, 0.7187, 0.0625, 0.7188, 0.125, 0.6875, 0.125, 0.6875, 0.0625, 0.7031, 0.0, 0.7187, 0.0625, 0.6875, 0.0625, 0.7188, 0.4375, 0.7188, 0.5, 0.6875, 0.5, 0.6875, 0.4375, 0.7188, 0.375, 0.7188, 0.4375, 0.6875, 0.4375, 0.6875, 0.375, 0.7188, 0.3125, 0.7188, 0.375, 0.6875, 0.375, 0.6875, 0.3125, 0.7188, 0.25, 0.7188, 0.3125, 0.6875, 0.3125, 0.6875, 0.25, 0.7188, 0.1875, 0.7188, 0.25, 0.6875, 0.25, 0.6875, 0.1875, 0.7188, 0.125, 0.7188, 0.1875, 0.6875, 0.1875, 0.6875, 0.125, 0.6875, 0.25, 0.6875, 0.3125, 0.6562, 0.3125, 0.6562, 0.25, 0.6875, 0.1875, 0.6875, 0.25, 0.6562, 0.25, 0.6562, 0.1875, 0.6875, 0.125, 0.6875, 0.1875, 0.6562, 0.1875, 0.6562, 0.125, 0.6875, 0.0625, 0.6875, 0.125, 0.6562, 0.125, 0.6562, 0.0625, 0.6719, 0.0, 0.6875, 0.0625, 0.6562, 0.0625, 0.6875, 0.4375, 0.6875, 0.5, 0.6562, 0.5, 0.6562, 0.4375, 0.6875, 0.375, 0.6875, 0.4375, 0.6562, 0.4375, 0.6562, 0.375, 0.6875, 0.3125, 0.6875, 0.375, 0.6562, 0.375, 0.6562, 0.3125, 0.6406, 0.0, 0.6562, 0.0625, 0.625, 0.0625, 0.6562, 0.4375, 0.6562, 0.5, 0.625, 0.5, 0.625, 0.4375, 0.6562, 0.375, 0.6562, 0.4375, 0.625, 0.4375, 0.625, 0.375, 0.6562, 0.3125, 0.6562, 0.375, 0.625, 0.375, 0.625, 0.3125, 0.6562, 0.25, 0.6562, 0.3125, 0.625, 0.3125, 0.625, 0.25, 0.6562, 0.1875, 0.6562, 0.25, 0.625, 0.25, 0.625, 0.1875, 0.6562, 0.125, 0.6562, 0.1875, 0.625, 0.1875, 0.625, 0.125, 0.6562, 0.0625, 0.6562, 0.125, 0.625, 0.125, 0.625, 0.0625, 0.625, 0.25, 0.625, 0.3125, 0.5937, 0.3125, 0.5937, 0.25, 0.625, 0.1875, 0.625, 0.25, 0.5937, 0.25, 0.5937, 0.1875, 0.625, 0.125, 0.625, 0.1875, 0.5937, 0.1875, 0.5937, 0.125, 0.625, 0.0625, 0.625, 0.125, 0.5937, 0.125, 0.5937, 0.0625, 0.6094, 0.0, 0.625, 0.0625, 0.5937, 0.0625, 0.625, 0.4375, 0.625, 0.5, 0.5937, 0.5, 0.5937, 0.4375, 0.625, 0.375, 0.625, 0.4375, 0.5937, 0.4375, 0.5938, 0.375, 0.625, 0.3125, 0.625, 0.375, 0.5938, 0.375, 0.5937, 0.3125, 0.5781, 0.0, 0.5937, 0.0625, 0.5625, 0.0625, 0.5937, 0.4375, 0.5937, 0.5, 0.5625, 0.5, 0.5625, 0.4375, 0.5938, 0.375, 0.5937, 0.4375, 0.5625, 0.4375, 0.5625, 0.375, 0.5937, 0.3125, 0.5938, 0.375, 0.5625, 0.375, 0.5625, 0.3125, 0.5937, 0.25, 0.5937, 0.3125, 0.5625, 0.3125, 0.5625, 0.25, 0.5937, 0.1875, 0.5937, 0.25, 0.5625, 0.25, 0.5625, 0.1875, 0.5937, 0.125, 0.5937, 0.1875, 0.5625, 0.1875, 0.5625, 0.125, 0.5937, 0.0625, 0.5937, 0.125, 0.5625, 0.125, 0.5625, 0.0625, 0.5625, 0.1875, 0.5625, 0.25, 0.5312, 0.25, 0.5312, 0.1875, 0.5625, 0.125, 0.5625, 0.1875, 0.5312, 0.1875, 0.5312, 0.125, 0.5625, 0.0625, 0.5625, 0.125, 0.5312, 0.125, 0.5312, 0.0625, 0.5469, 0.0, 0.5625, 0.0625, 0.5312, 0.0625, 0.5625, 0.4375, 0.5625, 0.5, 0.5312, 0.5, 0.5312, 0.4375, 0.5625, 0.375, 0.5625, 0.4375, 0.5312, 0.4375, 0.5312, 0.375, 0.5625, 0.3125, 0.5625, 0.375, 0.5312, 0.375, 0.5312, 0.3125, 0.5625, 0.25, 0.5625, 0.3125, 0.5312, 0.3125, 0.5312, 0.25, 0.5312, 0.375, 0.5312, 0.4375, 0.5, 0.4375, 0.5, 0.375, 0.5312, 0.3125, 0.5312, 0.375, 0.5, 0.375, 0.5, 0.3125, 0.5312, 0.25, 0.5312, 0.3125, 0.5, 0.3125, 0.5, 0.25, 0.5312, 0.1875, 0.5312, 0.25, 0.5, 0.25, 0.5, 0.1875, 0.5312, 0.125, 0.5312, 0.1875, 0.5, 0.1875, 0.5, 0.125, 0.5312, 0.0625, 0.5312, 0.125, 0.5, 0.125, 0.5, 0.0625, 0.5156, 0.0, 0.5312, 0.0625, 0.5, 0.0625, 0.5312, 0.4375, 0.5312, 0.5, 0.5, 0.5, 0.5, 0.4375, 0.5, 0.125, 0.5, 0.1875, 0.4687, 0.1875, 0.4687, 0.125, 0.5, 0.0625, 0.5, 0.125, 0.4687, 0.125, 0.4687, 0.0625, 0.4844, 0.0, 0.5, 0.0625, 0.4687, 0.0625, 0.5, 0.4375, 0.5, 0.5, 0.4687, 0.5, 0.4687, 0.4375, 0.5, 0.375, 0.5, 0.4375, 0.4687, 0.4375, 0.4687, 0.375, 0.5, 0.3125, 0.5, 0.375, 0.4687, 0.375, 0.4687, 0.3125, 0.5, 0.25, 0.5, 0.3125, 0.4687, 0.3125, 0.4687, 0.25, 0.5, 0.1875, 0.5, 0.25, 0.4687, 0.25, 0.4687, 0.1875, 0.4687, 0.375, 0.4687, 0.4375, 0.4375, 0.4375, 0.4375, 0.375, 0.4687, 0.3125, 0.4687, 0.375, 0.4375, 0.375, 0.4375, 0.3125, 0.4687, 0.25, 0.4687, 0.3125, 0.4375, 0.3125, 0.4375, 0.25, 0.4687, 0.1875, 0.4687, 0.25, 0.4375, 0.25, 0.4375, 0.1875, 0.4687, 0.125, 0.4687, 0.1875, 0.4375, 0.1875, 0.4375, 0.125, 0.4687, 0.0625, 0.4687, 0.125, 0.4375, 0.125, 0.4375, 0.0625, 0.4531, 0.0, 0.4687, 0.0625, 0.4375, 0.0625, 0.4687, 0.4375, 0.4687, 0.5, 0.4375, 0.5, 0.4375, 0.4375, 0.4375, 0.125, 0.4375, 0.1875, 0.4062, 0.1875, 0.4062, 0.125, 0.4375, 0.0625, 0.4375, 0.125, 0.4062, 0.125, 0.4062, 0.0625, 0.4219, 0.0, 0.4375, 0.0625, 0.4062, 0.0625, 0.4375, 0.4375, 0.4375, 0.5, 0.4062, 0.5, 0.4062, 0.4375, 0.4375, 0.375, 0.4375, 0.4375, 0.4062, 0.4375, 0.4062, 0.375, 0.4375, 0.3125, 0.4375, 0.375, 0.4062, 0.375, 0.4062, 0.3125, 0.4375, 0.25, 0.4375, 0.3125, 0.4062, 0.3125, 0.4062, 0.25, 0.4375, 0.1875, 0.4375, 0.25, 0.4062, 0.25, 0.4062, 0.1875, 0.4062, 0.3125, 0.4062, 0.375, 0.375, 0.375, 0.375, 0.3125, 0.4062, 0.25, 0.4062, 0.3125, 0.375, 0.3125, 0.375, 0.25, 0.4062, 0.1875, 0.4062, 0.25, 0.375, 0.25, 0.375, 0.1875, 0.4062, 0.125, 0.4062, 0.1875, 0.375, 0.1875, 0.375, 0.125, 0.4062, 0.0625, 0.4062, 0.125, 0.375, 0.125, 0.375, 0.0625, 0.3906, 0.0, 0.4062, 0.0625, 0.375, 0.0625, 0.4062, 0.4375, 0.4062, 0.5, 0.375, 0.5, 0.375, 0.4375, 0.4062, 0.375, 0.4062, 0.4375, 0.375, 0.4375, 0.375, 0.375, 0.375, 0.0625, 0.375, 0.125, 0.3437, 0.125, 0.3437, 0.0625, 0.3594, 0.0, 0.375, 0.0625, 0.3437, 0.0625, 0.375, 0.4375, 0.375, 0.5, 0.3437, 0.5, 0.3437, 0.4375, 0.375, 0.375, 0.375, 0.4375, 0.3437, 0.4375, 0.3437, 0.375, 0.375, 0.3125, 0.375, 0.375, 0.3437, 0.375, 0.3437, 0.3125, 0.375, 0.25, 0.375, 0.3125, 0.3437, 0.3125, 0.3437, 0.25, 0.375, 0.1875, 0.375, 0.25, 0.3437, 0.25, 0.3437, 0.1875, 0.375, 0.125, 0.375, 0.1875, 0.3437, 0.1875, 0.3437, 0.125, 0.3437, 0.3125, 0.3437, 0.375, 0.3125, 0.375, 0.3125, 0.3125, 0.3437, 0.25, 0.3437, 0.3125, 0.3125, 0.3125, 0.3125, 0.25, 0.3437, 0.1875, 0.3437, 0.25, 0.3125, 0.25, 0.3125, 0.1875, 0.3437, 0.125, 0.3437, 0.1875, 0.3125, 0.1875, 0.3125, 0.125, 0.3437, 0.0625, 0.3437, 0.125, 0.3125, 0.125, 0.3125, 0.0625, 0.3281, 0.0, 0.3437, 0.0625, 0.3125, 0.0625, 0.3437, 0.4375, 0.3437, 0.5, 0.3125, 0.5, 0.3125, 0.4375, 0.3437, 0.375, 0.3437, 0.4375, 0.3125, 0.4375, 0.3125, 0.375, 0.3125, 0.0625, 0.3125, 0.125, 0.2812, 0.125, 0.2812, 0.0625, 0.2969, 0.0, 0.3125, 0.0625, 0.2812, 0.0625, 0.3125, 0.4375, 0.3125, 0.5, 0.2812, 0.5, 0.2812, 0.4375, 0.3125, 0.375, 0.3125, 0.4375, 0.2812, 0.4375, 0.2812, 0.375, 0.3125, 0.3125, 0.3125, 0.375, 0.2812, 0.375, 0.2812, 0.3125, 0.3125, 0.25, 0.3125, 0.3125, 0.2812, 0.3125, 0.2812, 0.25, 0.3125, 0.1875, 0.3125, 0.25, 0.2812, 0.25, 0.2812, 0.1875, 0.3125, 0.125, 0.3125, 0.1875, 0.2812, 0.1875, 0.2812, 0.125, 0.2812, 0.25, 0.2812, 0.3125, 0.25, 0.3125, 0.25, 0.25, 0.2812, 0.1875, 0.2812, 0.25, 0.25, 0.25, 0.25, 0.1875, 0.2812, 0.125, 0.2812, 0.1875, 0.25, 0.1875, 0.25, 0.125, 0.2812, 0.0625, 0.2812, 0.125, 0.25, 0.125, 0.25, 0.0625, 0.2656, 0.0, 0.2812, 0.0625, 0.25, 0.0625, 0.2812, 0.4375, 0.2812, 0.5, 0.25, 0.5, 0.25, 0.4375, 0.2812, 0.375, 0.2812, 0.4375, 0.25, 0.4375, 0.25, 0.375, 0.2812, 0.3125, 0.2812, 0.375, 0.25, 0.375, 0.25, 0.3125, 0.2344, 0.0, 0.25, 0.0625, 0.2188, 0.0625, 0.25, 0.4375, 0.25, 0.5, 0.2187, 0.5, 0.2187, 0.4375, 0.25, 0.375, 0.25, 0.4375, 0.2187, 0.4375, 0.2188, 0.375, 0.25, 0.3125, 0.25, 0.375, 0.2188, 0.375, 0.2187, 0.3125, 0.25, 0.25, 0.25, 0.3125, 0.2187, 0.3125, 0.2187, 0.25, 0.25, 0.1875, 0.25, 0.25, 0.2187, 0.25, 0.2188, 0.1875, 0.25, 0.125, 0.25, 0.1875, 0.2188, 0.1875, 0.2188, 0.125, 0.25, 0.0625, 0.25, 0.125, 0.2188, 0.125, 0.2188, 0.0625, 0.2188, 0.1875, 0.2187, 0.25, 0.1875, 0.25, 0.1875, 0.1875, 0.2188, 0.125, 0.2188, 0.1875, 0.1875, 0.1875, 0.1875, 0.125, 0.2188, 0.0625, 0.2188, 0.125, 0.1875, 0.125, 0.1875, 0.0625, 0.2031, 0.0, 0.2188, 0.0625, 0.1875, 0.0625, 0.2187, 0.4375, 0.2187, 0.5, 0.1875, 0.5, 0.1875, 0.4375, 0.2188, 0.375, 0.2187, 0.4375, 0.1875, 0.4375, 0.1875, 0.375, 0.2187, 0.3125, 0.2188, 0.375, 0.1875, 0.375, 0.1875, 0.3125, 0.2187, 0.25, 0.2187, 0.3125, 0.1875, 0.3125, 0.1875, 0.25, 0.1875, 0.4375, 0.1875, 0.5, 0.1562, 0.5, 0.1562, 0.4375, 0.1875, 0.375, 0.1875, 0.4375, 0.1562, 0.4375, 0.1563, 0.375, 0.1875, 0.3125, 0.1875, 0.375, 0.1563, 0.375, 0.1562, 0.3125, 0.1875, 0.25, 0.1875, 0.3125, 0.1562, 0.3125, 0.1563, 0.25, 0.1875, 0.1875, 0.1875, 0.25, 0.1563, 0.25, 0.1563, 0.1875, 0.1875, 0.125, 0.1875, 0.1875, 0.1563, 0.1875, 0.1563, 0.125, 0.1875, 0.0625, 0.1875, 0.125, 0.1563, 0.125, 0.1563, 0.0625, 0.1719, 0.0, 0.1875, 0.0625, 0.1563, 0.0625, 0.1563, 0.1875, 0.1563, 0.25, 0.125, 0.25, 0.125, 0.1875, 0.1563, 0.125, 0.1563, 0.1875, 0.125, 0.1875, 0.125, 0.125, 0.1563, 0.0625, 0.1563, 0.125, 0.125, 0.125, 0.125, 0.0625, 0.1406, 0.0, 0.1563, 0.0625, 0.125, 0.0625, 0.1562, 0.4375, 0.1562, 0.5, 0.125, 0.5, 0.125, 0.4375, 0.1563, 0.375, 0.1562, 0.4375, 0.125, 0.4375, 0.125, 0.375, 0.1562, 0.3125, 0.1563, 0.375, 0.125, 0.375, 0.125, 0.3125, 0.1563, 0.25, 0.1562, 0.3125, 0.125, 0.3125, 0.125, 0.25, 0.125, 0.375, 0.125, 0.4375, 0.09375, 0.4375, 0.09375, 0.375, 0.125, 0.3125, 0.125, 0.375, 0.09375, 0.375, 0.09375, 0.3125, 0.125, 0.25, 0.125, 0.3125, 0.09375, 0.3125, 0.09375, 0.25, 0.125, 0.1875, 0.125, 0.25, 0.09375, 0.25, 0.09375, 0.1875, 0.125, 0.125, 0.125, 0.1875, 0.09375, 0.1875, 0.09375, 0.125, 0.125, 0.0625, 0.125, 0.125, 0.09375, 0.125, 0.09375, 0.0625, 0.1094, 0.0, 0.125, 0.0625, 0.09375, 0.0625, 0.125, 0.4375, 0.125, 0.5, 0.09375, 0.5, 0.09375, 0.4375, 0.09375, 0.125, 0.09375, 0.1875, 0.0625, 0.1875, 0.0625, 0.125, 0.09375, 0.0625, 0.09375, 0.125, 0.0625, 0.125, 0.0625, 0.0625, 0.07813, 0.0, 0.09375, 0.0625, 0.0625, 0.0625, 0.09375, 0.4375, 0.09375, 0.5, 0.0625, 0.5, 0.0625, 0.4375, 0.09375, 0.375, 0.09375, 0.4375, 0.0625, 0.4375, 0.0625, 0.375, 0.09375, 0.3125, 0.09375, 0.375, 0.0625, 0.375, 0.0625, 0.3125, 0.09375, 0.25, 0.09375, 0.3125, 0.0625, 0.3125, 0.0625, 0.25, 0.09375, 0.1875, 0.09375, 0.25, 0.0625, 0.25, 0.0625, 0.1875, 0.0625, 0.375, 0.0625, 0.4375, 0.03125, 0.4375, 0.03125, 0.375, 0.0625, 0.3125, 0.0625, 0.375, 0.03125, 0.375, 0.03125, 0.3125, 0.0625, 0.25, 0.0625, 0.3125, 0.03125, 0.3125, 0.03125, 0.25, 0.0625, 0.1875, 0.0625, 0.25, 0.03125, 0.25, 0.03125, 0.1875, 0.0625, 0.125, 0.0625, 0.1875, 0.03125, 0.1875, 0.03125, 0.125, 0.0625, 0.0625, 0.0625, 0.125, 0.03125, 0.125, 0.03125, 0.0625, 0.04688, 0.0, 0.0625, 0.0625, 0.03125, 0.0625, 0.0625, 0.4375, 0.0625, 0.5, 0.03125, 0.5, 0.03125, 0.4375, 0.03125, 0.125, 0.03125, 0.1875, 5.96e-08, 0.1875, 8.941e-08, 0.125, 0.03125, 0.0625, 0.03125, 0.125, 8.941e-08, 0.125, 2.384e-07, 0.0625, 0.01563, 0.0, 0.03125, 0.0625, 2.384e-07, 0.0625, 0.03125, 0.4375, 0.03125, 0.5, 0.0, 0.5, 0.0, 0.4375, 0.03125, 0.375, 0.03125, 0.4375, 0.0, 0.4375, 5.96e-08, 0.375, 0.03125, 0.3125, 0.03125, 0.375, 5.96e-08, 0.375, 0.0, 0.3125, 0.03125, 0.25, 0.03125, 0.3125, 0.0, 0.3125, 0.0, 0.25, 0.03125, 0.1875, 0.03125, 0.25, 0.0, 0.25, 5.96e-08, 0.1875, 1.0, 0.3125, 1.0, 0.375, 0.9688, 0.375, 0.9688, 0.3125, 1.0, 0.25, 1.0, 0.3125, 0.9688, 0.3125, 0.9688, 0.25, 1.0, 0.1875, 1.0, 0.25, 0.9688, 0.25, 0.9688, 0.1875, 1.0, 0.125, 1.0, 0.1875, 0.9688, 0.1875, 0.9688, 0.125, 1.0, 0.0625, 1.0, 0.125, 0.9688, 0.125, 0.9688, 0.0625, 0.9844, 0.0, 1.0, 0.0625, 0.9688, 0.0625, 1.0, 0.4375, 1.0, 0.5, 0.9688, 0.5, 0.9688, 0.4375, 1.0, 0.375, 1.0, 0.4375, 0.9688, 0.4375, 0.9688, 0.375, 0.9688, 0.0625, 0.9688, 0.125, 0.9375, 0.125, 0.9375, 0.0625, 0.9531, 0.0, 0.9688, 0.0625, 0.9375, 0.0625, 0.9688, 0.4375, 0.9688, 0.5, 0.9375, 0.5, 0.9375, 0.4375, 0.9688, 0.375, 0.9688, 0.4375, 0.9375, 0.4375, 0.9375, 0.375, 0.9688, 0.3125, 0.9688, 0.375, 0.9375, 0.375, 0.9375, 0.3125, 0.9688, 0.25, 0.9688, 0.3125, 0.9375, 0.3125, 0.9375, 0.25, 0.9688, 0.1875, 0.9688, 0.25, 0.9375, 0.25, 0.9375, 0.1875, 0.9688, 0.125, 0.9688, 0.1875, 0.9375, 0.1875, 0.9375, 0.125, 0.9375, 0.25, 0.9375, 0.3125, 0.9062, 0.3125, 0.9062, 0.25, 0.9375, 0.1875, 0.9375, 0.25, 0.9062, 0.25, 0.9062, 0.1875, 0.9375, 0.125, 0.9375, 0.1875, 0.9062, 0.1875, 0.9063, 0.125, 0.9375, 0.0625, 0.9375, 0.125, 0.9063, 0.125, 0.9063, 0.0625, 0.9219, 0.0, 0.9375, 0.0625, 0.9063, 0.0625, 0.9375, 0.4375, 0.9375, 0.5, 0.9062, 0.5, 0.9062, 0.4375, 0.9375, 0.375, 0.9375, 0.4375, 0.9062, 0.4375, 0.9062, 0.375, 0.9375, 0.3125, 0.9375, 0.375, 0.9062, 0.375, 0.9062, 0.3125, 0.8906, 0.0, 0.9063, 0.0625, 0.875, 0.0625, 0.9062, 0.4375, 0.9062, 0.5, 0.875, 0.5, 0.875, 0.4375, 0.9062, 0.375, 0.9062, 0.4375, 0.875, 0.4375, 0.875, 0.375, 0.9062, 0.3125, 0.9062, 0.375, 0.875, 0.375, 0.875, 0.3125, 0.9062, 0.25, 0.9062, 0.3125, 0.875, 0.3125, 0.875, 0.25, 0.9062, 0.1875, 0.9062, 0.25, 0.875, 0.25, 0.875, 0.1875, 0.9063, 0.125, 0.9062, 0.1875, 0.875, 0.1875, 0.875, 0.125, 0.9063, 0.0625, 0.9063, 0.125, 0.875, 0.125, 0.875, 0.0625, 0.875, 0.25, 0.875, 0.3125, 0.8438, 0.3125, 0.8438, 0.25, 0.875, 0.1875, 0.875, 0.25, 0.8438, 0.25, 0.8438, 0.1875, 0.875, 0.125, 0.875, 0.1875, 0.8438, 0.1875, 0.8438, 0.125, 0.875, 0.0625, 0.875, 0.125, 0.8438, 0.125, 0.8438, 0.0625, 0.8594, 0.0, 0.875, 0.0625, 0.8438, 0.0625, 0.875, 0.4375, 0.875, 0.5, 0.8438, 0.5, 0.8438, 0.4375, 0.875, 0.375, 0.875, 0.4375, 0.8438, 0.4375, 0.8438, 0.375, 0.875, 0.3125, 0.875, 0.375, 0.8438, 0.375, 0.8438, 0.3125, 0.8281, 0.0, 0.8438, 0.0625, 0.8125, 0.0625, 0.8438, 0.4375, 0.8438, 0.5, 0.8125, 0.5, 0.8125, 0.4375, 0.8438, 0.375, 0.8438, 0.4375, 0.8125, 0.4375, 0.8125, 0.375, 0.8438, 0.3125, 0.8438, 0.375, 0.8125, 0.375, 0.8125, 0.3125, 0.8438, 0.25, 0.8438, 0.3125, 0.8125, 0.3125, 0.8125, 0.25, 0.8438, 0.1875, 0.8438, 0.25, 0.8125, 0.25, 0.8125, 0.1875, 0.8438, 0.125, 0.8438, 0.1875, 0.8125, 0.1875, 0.8125, 0.125, 0.8438, 0.0625, 0.8438, 0.125, 0.8125, 0.125, 0.8125, 0.0625, 0.8125, 0.1875, 0.8125, 0.25, 0.7812, 0.25, 0.7812, 0.1875, 0.8125, 0.125, 0.8125, 0.1875, 0.7812, 0.1875, 0.7812, 0.125, 0.8125, 0.0625, 0.8125, 0.125, 0.7812, 0.125, 0.7812, 0.0625, 0.7969, 0.0, 0.8125, 0.0625, 0.7812, 0.0625, 0.8125, 0.4375, 0.8125, 0.5, 0.7812, 0.5, 0.7812, 0.4375, 0.8125, 0.375, 0.8125, 0.4375, 0.7812, 0.4375, 0.7812, 0.375, 0.8125, 0.3125, 0.8125, 0.375, 0.7812, 0.375, 0.7812, 0.3125, 0.8125, 0.25, 0.8125, 0.3125, 0.7812, 0.3125, 0.7812, 0.25, 0.7812, 0.4375, 0.7812, 0.5, 0.75, 0.5, 0.75, 0.4375, 0.7812, 0.375, 0.7812, 0.4375, 0.75, 0.4375, 0.75, 0.375, 0.7812, 0.3125, 0.7812, 0.375, 0.75, 0.375, 0.75, 0.3125, 0.7812, 0.25, 0.7812, 0.3125, 0.75, 0.3125, 0.75, 0.25, 0.7812, 0.1875, 0.7812, 0.25, 0.75, 0.25, 0.75, 0.1875, 0.7812, 0.125, 0.7812, 0.1875, 0.75, 0.1875, 0.75, 0.125, 0.7812, 0.0625, 0.7812, 0.125, 0.75, 0.125, 0.75, 0.0625, 0.7656, 0.0, 0.7812, 0.0625, 0.75, 0.0625, 0.375, 0.0, 0.625, 0.0, 0.625, 0.25, 0.375, 0.25, 0.375, 0.25, 0.625, 0.25, 0.625, 0.5, 0.375, 0.5, 0.375, 0.5, 0.625, 0.5, 0.625, 0.75, 0.375, 0.75, 0.375, 0.75, 0.625, 0.75, 0.625, 1.0, 0.375, 1.0, 0.125, 0.5, 0.375, 0.5, 0.375, 0.75, 0.125, 0.75, 0.625, 0.5, 0.875, 0.5, 0.875, 0.75, 0.625, 0.75, 0.7344, 0.0, 0.7187, 0.0625, 0.75, 0.0625, 0.75, 0.4375, 0.7188, 0.4375, 0.7188, 0.5, 0.75, 0.5, 0.75, 0.375, 0.7188, 0.375, 0.7188, 0.4375, 0.75, 0.4375, 0.75, 0.3125, 0.7188, 0.3125, 0.7188, 0.375, 0.75, 0.375, 0.75, 0.25, 0.7188, 0.25, 0.7188, 0.3125, 0.75, 0.3125, 0.75, 0.1875, 0.7188, 0.1875, 0.7188, 0.25, 0.75, 0.25, 0.75, 0.125, 0.7188, 0.125, 0.7188, 0.1875, 0.75, 0.1875, 0.75, 0.0625, 0.7187, 0.0625, 0.7188, 0.125, 0.75, 0.125, 0.7187, 0.0625, 0.6875, 0.0625, 0.6875, 0.125, 0.7188, 0.125, 0.7031, 0.0, 0.6875, 0.0625, 0.7187, 0.0625, 0.7188, 0.4375, 0.6875, 0.4375, 0.6875, 0.5, 0.7188, 0.5, 0.7188, 0.375, 0.6875, 0.375, 0.6875, 0.4375, 0.7188, 0.4375, 0.7188, 0.3125, 0.6875, 0.3125, 0.6875, 0.375, 0.7188, 0.375, 0.7188, 0.25, 0.6875, 0.25, 0.6875, 0.3125, 0.7188, 0.3125, 0.7188, 0.1875, 0.6875, 0.1875, 0.6875, 0.25, 0.7188, 0.25, 0.7188, 0.125, 0.6875, 0.125, 0.6875, 0.1875, 0.7188, 0.1875, 0.6875, 0.25, 0.6562, 0.25, 0.6562, 0.3125, 0.6875, 0.3125, 0.6875, 0.1875, 0.6562, 0.1875, 0.6562, 0.25, 0.6875, 0.25, 0.6875, 0.125, 0.6562, 0.125, 0.6562, 0.1875, 0.6875, 0.1875, 0.6875, 0.0625, 0.6562, 0.0625, 0.6562, 0.125, 0.6875, 0.125, 0.6719, 0.0, 0.6562, 0.0625, 0.6875, 0.0625, 0.6875, 0.4375, 0.6562, 0.4375, 0.6562, 0.5, 0.6875, 0.5, 0.6875, 0.375, 0.6562, 0.375, 0.6562, 0.4375, 0.6875, 0.4375, 0.6875, 0.3125, 0.6562, 0.3125, 0.6562, 0.375, 0.6875, 0.375, 0.6406, 0.0, 0.625, 0.0625, 0.6562, 0.0625, 0.6562, 0.4375, 0.625, 0.4375, 0.625, 0.5, 0.6562, 0.5, 0.6562, 0.375, 0.625, 0.375, 0.625, 0.4375, 0.6562, 0.4375, 0.6562, 0.3125, 0.625, 0.3125, 0.625, 0.375, 0.6562, 0.375, 0.6562, 0.25, 0.625, 0.25, 0.625, 0.3125, 0.6562, 0.3125, 0.6562, 0.1875, 0.625, 0.1875, 0.625, 0.25, 0.6562, 0.25, 0.6562, 0.125, 0.625, 0.125, 0.625, 0.1875, 0.6562, 0.1875, 0.6562, 0.0625, 0.625, 0.0625, 0.625, 0.125, 0.6562, 0.125, 0.625, 0.25, 0.5937, 0.25, 0.5937, 0.3125, 0.625, 0.3125, 0.625, 0.1875, 0.5937, 0.1875, 0.5937, 0.25, 0.625, 0.25, 0.625, 0.125, 0.5937, 0.125, 0.5937, 0.1875, 0.625, 0.1875, 0.625, 0.0625, 0.5937, 0.0625, 0.5937, 0.125, 0.625, 0.125, 0.6094, 0.0, 0.5937, 0.0625, 0.625, 0.0625, 0.625, 0.4375, 0.5937, 0.4375, 0.5937, 0.5, 0.625, 0.5, 0.625, 0.375, 0.5938, 0.375, 0.5937, 0.4375, 0.625, 0.4375, 0.625, 0.3125, 0.5937, 0.3125, 0.5938, 0.375, 0.625, 0.375, 0.5781, 0.0, 0.5625, 0.0625, 0.5937, 0.0625, 0.5937, 0.4375, 0.5625, 0.4375, 0.5625, 0.5, 0.5937, 0.5, 0.5938, 0.375, 0.5625, 0.375, 0.5625, 0.4375, 0.5937, 0.4375, 0.5937, 0.3125, 0.5625, 0.3125, 0.5625, 0.375, 0.5938, 0.375, 0.5937, 0.25, 0.5625, 0.25, 0.5625, 0.3125, 0.5937, 0.3125, 0.5937, 0.1875, 0.5625, 0.1875, 0.5625, 0.25, 0.5937, 0.25, 0.5937, 0.125, 0.5625, 0.125, 0.5625, 0.1875, 0.5937, 0.1875, 0.5937, 0.0625, 0.5625, 0.0625, 0.5625, 0.125, 0.5937, 0.125, 0.5625, 0.1875, 0.5312, 0.1875, 0.5312, 0.25, 0.5625, 0.25, 0.5625, 0.125, 0.5312, 0.125, 0.5312, 0.1875, 0.5625, 0.1875, 0.5625, 0.0625, 0.5312, 0.0625, 0.5312, 0.125, 0.5625, 0.125, 0.5469, 0.0, 0.5312, 0.0625, 0.5625, 0.0625, 0.5625, 0.4375, 0.5312, 0.4375, 0.5312, 0.5, 0.5625, 0.5, 0.5625, 0.375, 0.5312, 0.375, 0.5312, 0.4375, 0.5625, 0.4375, 0.5625, 0.3125, 0.5312, 0.3125, 0.5312, 0.375, 0.5625, 0.375, 0.5625, 0.25, 0.5312, 0.25, 0.5312, 0.3125, 0.5625, 0.3125, 0.5312, 0.375, 0.5, 0.375, 0.5, 0.4375, 0.5312, 0.4375, 0.5312, 0.3125, 0.5, 0.3125, 0.5, 0.375, 0.5312, 0.375, 0.5312, 0.25, 0.5, 0.25, 0.5, 0.3125, 0.5312, 0.3125, 0.5312, 0.1875, 0.5, 0.1875, 0.5, 0.25, 0.5312, 0.25, 0.5312, 0.125, 0.5, 0.125, 0.5, 0.1875, 0.5312, 0.1875, 0.5312, 0.0625, 0.5, 0.0625, 0.5, 0.125, 0.5312, 0.125, 0.5156, 0.0, 0.5, 0.0625, 0.5312, 0.0625, 0.5312, 0.4375, 0.5, 0.4375, 0.5, 0.5, 0.5312, 0.5, 0.5, 0.125, 0.4687, 0.125, 0.4687, 0.1875, 0.5, 0.1875, 0.5, 0.0625, 0.4687, 0.0625, 0.4687, 0.125, 0.5, 0.125, 0.4844, 0.0, 0.4687, 0.0625, 0.5, 0.0625, 0.5, 0.4375, 0.4687, 0.4375, 0.4687, 0.5, 0.5, 0.5, 0.5, 0.375, 0.4687, 0.375, 0.4687, 0.4375, 0.5, 0.4375, 0.5, 0.3125, 0.4687, 0.3125, 0.4687, 0.375, 0.5, 0.375, 0.5, 0.25, 0.4687, 0.25, 0.4687, 0.3125, 0.5, 0.3125, 0.5, 0.1875, 0.4687, 0.1875, 0.4687, 0.25, 0.5, 0.25, 0.4687, 0.375, 0.4375, 0.375, 0.4375, 0.4375, 0.4687, 0.4375, 0.4687, 0.3125, 0.4375, 0.3125, 0.4375, 0.375, 0.4687, 0.375, 0.4687, 0.25, 0.4375, 0.25, 0.4375, 0.3125, 0.4687, 0.3125, 0.4687, 0.1875, 0.4375, 0.1875, 0.4375, 0.25, 0.4687, 0.25, 0.4687, 0.125, 0.4375, 0.125, 0.4375, 0.1875, 0.4687, 0.1875, 0.4687, 0.0625, 0.4375, 0.0625, 0.4375, 0.125, 0.4687, 0.125, 0.4531, 0.0, 0.4375, 0.0625, 0.4687, 0.0625, 0.4687, 0.4375, 0.4375, 0.4375, 0.4375, 0.5, 0.4687, 0.5, 0.4375, 0.125, 0.4062, 0.125, 0.4062, 0.1875, 0.4375, 0.1875, 0.4375, 0.0625, 0.4062, 0.0625, 0.4062, 0.125, 0.4375, 0.125, 0.4219, 0.0, 0.4062, 0.0625, 0.4375, 0.0625, 0.4375, 0.4375, 0.4062, 0.4375, 0.4062, 0.5, 0.4375, 0.5, 0.4375, 0.375, 0.4062, 0.375, 0.4062, 0.4375, 0.4375, 0.4375, 0.4375, 0.3125, 0.4062, 0.3125, 0.4062, 0.375, 0.4375, 0.375, 0.4375, 0.25, 0.4062, 0.25, 0.4062, 0.3125, 0.4375, 0.3125, 0.4375, 0.1875, 0.4062, 0.1875, 0.4062, 0.25, 0.4375, 0.25, 0.4062, 0.3125, 0.375, 0.3125, 0.375, 0.375, 0.4062, 0.375, 0.4062, 0.25, 0.375, 0.25, 0.375, 0.3125, 0.4062, 0.3125, 0.4062, 0.1875, 0.375, 0.1875, 0.375, 0.25, 0.4062, 0.25, 0.4062, 0.125, 0.375, 0.125, 0.375, 0.1875, 0.4062, 0.1875, 0.4062, 0.0625, 0.375, 0.0625, 0.375, 0.125, 0.4062, 0.125, 0.3906, 0.0, 0.375, 0.0625, 0.4062, 0.0625, 0.4062, 0.4375, 0.375, 0.4375, 0.375, 0.5, 0.4062, 0.5, 0.4062, 0.375, 0.375, 0.375, 0.375, 0.4375, 0.4062, 0.4375, 0.375, 0.0625, 0.3437, 0.0625, 0.3437, 0.125, 0.375, 0.125, 0.3594, 0.0, 0.3437, 0.0625, 0.375, 0.0625, 0.375, 0.4375, 0.3437, 0.4375, 0.3437, 0.5, 0.375, 0.5, 0.375, 0.375, 0.3437, 0.375, 0.3437, 0.4375, 0.375, 0.4375, 0.375, 0.3125, 0.3437, 0.3125, 0.3437, 0.375, 0.375, 0.375, 0.375, 0.25, 0.3437, 0.25, 0.3437, 0.3125, 0.375, 0.3125, 0.375, 0.1875, 0.3437, 0.1875, 0.3437, 0.25, 0.375, 0.25, 0.375, 0.125, 0.3437, 0.125, 0.3437, 0.1875, 0.375, 0.1875, 0.3437, 0.3125, 0.3125, 0.3125, 0.3125, 0.375, 0.3437, 0.375, 0.3437, 0.25, 0.3125, 0.25, 0.3125, 0.3125, 0.3437, 0.3125, 0.3437, 0.1875, 0.3125, 0.1875, 0.3125, 0.25, 0.3437, 0.25, 0.3437, 0.125, 0.3125, 0.125, 0.3125, 0.1875, 0.3437, 0.1875, 0.3437, 0.0625, 0.3125, 0.0625, 0.3125, 0.125, 0.3437, 0.125, 0.3281, 0.0, 0.3125, 0.0625, 0.3437, 0.0625, 0.3437, 0.4375, 0.3125, 0.4375, 0.3125, 0.5, 0.3437, 0.5, 0.3437, 0.375, 0.3125, 0.375, 0.3125, 0.4375, 0.3437, 0.4375, 0.3125, 0.0625, 0.2812, 0.0625, 0.2812, 0.125, 0.3125, 0.125, 0.2969, 0.0, 0.2812, 0.0625, 0.3125, 0.0625, 0.3125, 0.4375, 0.2812, 0.4375, 0.2812, 0.5, 0.3125, 0.5, 0.3125, 0.375, 0.2812, 0.375, 0.2812, 0.4375, 0.3125, 0.4375, 0.3125, 0.3125, 0.2812, 0.3125, 0.2812, 0.375, 0.3125, 0.375, 0.3125, 0.25, 0.2812, 0.25, 0.2812, 0.3125, 0.3125, 0.3125, 0.3125, 0.1875, 0.2812, 0.1875, 0.2812, 0.25, 0.3125, 0.25, 0.3125, 0.125, 0.2812, 0.125, 0.2812, 0.1875, 0.3125, 0.1875, 0.2812, 0.25, 0.25, 0.25, 0.25, 0.3125, 0.2812, 0.3125, 0.2812, 0.1875, 0.25, 0.1875, 0.25, 0.25, 0.2812, 0.25, 0.2812, 0.125, 0.25, 0.125, 0.25, 0.1875, 0.2812, 0.1875, 0.2812, 0.0625, 0.25, 0.0625, 0.25, 0.125, 0.2812, 0.125, 0.2656, 0.0, 0.25, 0.0625, 0.2812, 0.0625, 0.2812, 0.4375, 0.25, 0.4375, 0.25, 0.5, 0.2812, 0.5, 0.2812, 0.375, 0.25, 0.375, 0.25, 0.4375, 0.2812, 0.4375, 0.2812, 0.3125, 0.25, 0.3125, 0.25, 0.375, 0.2812, 0.375, 0.2344, 0.0, 0.2188, 0.0625, 0.25, 0.0625, 0.25, 0.4375, 0.2187, 0.4375, 0.2187, 0.5, 0.25, 0.5, 0.25, 0.375, 0.2188, 0.375, 0.2187, 0.4375, 0.25, 0.4375, 0.25, 0.3125, 0.2187, 0.3125, 0.2188, 0.375, 0.25, 0.375, 0.25, 0.25, 0.2187, 0.25, 0.2187, 0.3125, 0.25, 0.3125, 0.25, 0.1875, 0.2188, 0.1875, 0.2187, 0.25, 0.25, 0.25, 0.25, 0.125, 0.2188, 0.125, 0.2188, 0.1875, 0.25, 0.1875, 0.25, 0.0625, 0.2188, 0.0625, 0.2188, 0.125, 0.25, 0.125, 0.2188, 0.1875, 0.1875, 0.1875, 0.1875, 0.25, 0.2187, 0.25, 0.2188, 0.125, 0.1875, 0.125, 0.1875, 0.1875, 0.2188, 0.1875, 0.2188, 0.0625, 0.1875, 0.0625, 0.1875, 0.125, 0.2188, 0.125, 0.2031, 0.0, 0.1875, 0.0625, 0.2188, 0.0625, 0.2187, 0.4375, 0.1875, 0.4375, 0.1875, 0.5, 0.2187, 0.5, 0.2188, 0.375, 0.1875, 0.375, 0.1875, 0.4375, 0.2187, 0.4375, 0.2187, 0.3125, 0.1875, 0.3125, 0.1875, 0.375, 0.2188, 0.375, 0.2187, 0.25, 0.1875, 0.25, 0.1875, 0.3125, 0.2187, 0.3125, 0.1875, 0.4375, 0.1562, 0.4375, 0.1562, 0.5, 0.1875, 0.5, 0.1875, 0.375, 0.1563, 0.375, 0.1562, 0.4375, 0.1875, 0.4375, 0.1875, 0.3125, 0.1562, 0.3125, 0.1563, 0.375, 0.1875, 0.375, 0.1875, 0.25, 0.1563, 0.25, 0.1562, 0.3125, 0.1875, 0.3125, 0.1875, 0.1875, 0.1563, 0.1875, 0.1563, 0.25, 0.1875, 0.25, 0.1875, 0.125, 0.1563, 0.125, 0.1563, 0.1875, 0.1875, 0.1875, 0.1875, 0.0625, 0.1563, 0.0625, 0.1563, 0.125, 0.1875, 0.125, 0.1719, 0.0, 0.1563, 0.0625, 0.1875, 0.0625, 0.1563, 0.1875, 0.125, 0.1875, 0.125, 0.25, 0.1563, 0.25, 0.1563, 0.125, 0.125, 0.125, 0.125, 0.1875, 0.1563, 0.1875, 0.1563, 0.0625, 0.125, 0.0625, 0.125, 0.125, 0.1563, 0.125, 0.1406, 0.0, 0.125, 0.0625, 0.1563, 0.0625, 0.1562, 0.4375, 0.125, 0.4375, 0.125, 0.5, 0.1562, 0.5, 0.1563, 0.375, 0.125, 0.375, 0.125, 0.4375, 0.1562, 0.4375, 0.1562, 0.3125, 0.125, 0.3125, 0.125, 0.375, 0.1563, 0.375, 0.1563, 0.25, 0.125, 0.25, 0.125, 0.3125, 0.1562, 0.3125, 0.125, 0.375, 0.09375, 0.375, 0.09375, 0.4375, 0.125, 0.4375, 0.125, 0.3125, 0.09375, 0.3125, 0.09375, 0.375, 0.125, 0.375, 0.125, 0.25, 0.09375, 0.25, 0.09375, 0.3125, 0.125, 0.3125, 0.125, 0.1875, 0.09375, 0.1875, 0.09375, 0.25, 0.125, 0.25, 0.125, 0.125, 0.09375, 0.125, 0.09375, 0.1875, 0.125, 0.1875, 0.125, 0.0625, 0.09375, 0.0625, 0.09375, 0.125, 0.125, 0.125, 0.1094, 0.0, 0.09375, 0.0625, 0.125, 0.0625, 0.125, 0.4375, 0.09375, 0.4375, 0.09375, 0.5, 0.125, 0.5, 0.09375, 0.125, 0.0625, 0.125, 0.0625, 0.1875, 0.09375, 0.1875, 0.09375, 0.0625, 0.0625, 0.0625, 0.0625, 0.125, 0.09375, 0.125, 0.07813, 0.0, 0.0625, 0.0625, 0.09375, 0.0625, 0.09375, 0.4375, 0.0625, 0.4375, 0.0625, 0.5, 0.09375, 0.5, 0.09375, 0.375, 0.0625, 0.375, 0.0625, 0.4375, 0.09375, 0.4375, 0.09375, 0.3125, 0.0625, 0.3125, 0.0625, 0.375, 0.09375, 0.375, 0.09375, 0.25, 0.0625, 0.25, 0.0625, 0.3125, 0.09375, 0.3125, 0.09375, 0.1875, 0.0625, 0.1875, 0.0625, 0.25, 0.09375, 0.25, 0.0625, 0.375, 0.03125, 0.375, 0.03125, 0.4375, 0.0625, 0.4375, 0.0625, 0.3125, 0.03125, 0.3125, 0.03125, 0.375, 0.0625, 0.375, 0.0625, 0.25, 0.03125, 0.25, 0.03125, 0.3125, 0.0625, 0.3125, 0.0625, 0.1875, 0.03125, 0.1875, 0.03125, 0.25, 0.0625, 0.25, 0.0625, 0.125, 0.03125, 0.125, 0.03125, 0.1875, 0.0625, 0.1875, 0.0625, 0.0625, 0.03125, 0.0625, 0.03125, 0.125, 0.0625, 0.125, 0.04688, 0.0, 0.03125, 0.0625, 0.0625, 0.0625, 0.0625, 0.4375, 0.03125, 0.4375, 0.03125, 0.5, 0.0625, 0.5, 0.03125, 0.125, 8.941e-08, 0.125, 5.96e-08, 0.1875, 0.03125, 0.1875, 0.03125, 0.0625, 2.384e-07, 0.0625, 8.941e-08, 0.125, 0.03125, 0.125, 0.01563, 0.0, 2.384e-07, 0.0625, 0.03125, 0.0625, 0.03125, 0.4375, 0.0, 0.4375, 0.0, 0.5, 0.03125, 0.5, 0.03125, 0.375, 5.96e-08, 0.375, 0.0, 0.4375, 0.03125, 0.4375, 0.03125, 0.3125, 0.0, 0.3125, 5.96e-08, 0.375, 0.03125, 0.375, 0.03125, 0.25, 0.0, 0.25, 0.0, 0.3125, 0.03125, 0.3125, 0.03125, 0.1875, 5.96e-08, 0.1875, 0.0, 0.25, 0.03125, 0.25, 1.0, 0.3125, 0.9688, 0.3125, 0.9688, 0.375, 1.0, 0.375, 1.0, 0.25, 0.9688, 0.25, 0.9688, 0.3125, 1.0, 0.3125, 1.0, 0.1875, 0.9688, 0.1875, 0.9688, 0.25, 1.0, 0.25, 1.0, 0.125, 0.9688, 0.125, 0.9688, 0.1875, 1.0, 0.1875, 1.0, 0.0625, 0.9688, 0.0625, 0.9688, 0.125, 1.0, 0.125, 0.9844, 0.0, 0.9688, 0.0625, 1.0, 0.0625, 1.0, 0.4375, 0.9688, 0.4375, 0.9688, 0.5, 1.0, 0.5, 1.0, 0.375, 0.9688, 0.375, 0.9688, 0.4375, 1.0, 0.4375, 0.9688, 0.0625, 0.9375, 0.0625, 0.9375, 0.125, 0.9688, 0.125, 0.9531, 0.0, 0.9375, 0.0625, 0.9688, 0.0625, 0.9688, 0.4375, 0.9375, 0.4375, 0.9375, 0.5, 0.9688, 0.5, 0.9688, 0.375, 0.9375, 0.375, 0.9375, 0.4375, 0.9688, 0.4375, 0.9688, 0.3125, 0.9375, 0.3125, 0.9375, 0.375, 0.9688, 0.375, 0.9688, 0.25, 0.9375, 0.25, 0.9375, 0.3125, 0.9688, 0.3125, 0.9688, 0.1875, 0.9375, 0.1875, 0.9375, 0.25, 0.9688, 0.25, 0.9688, 0.125, 0.9375, 0.125, 0.9375, 0.1875, 0.9688, 0.1875, 0.9375, 0.25, 0.9062, 0.25, 0.9062, 0.3125, 0.9375, 0.3125, 0.9375, 0.1875, 0.9062, 0.1875, 0.9062, 0.25, 0.9375, 0.25, 0.9375, 0.125, 0.9063, 0.125, 0.9062, 0.1875, 0.9375, 0.1875, 0.9375, 0.0625, 0.9063, 0.0625, 0.9063, 0.125, 0.9375, 0.125, 0.9219, 0.0, 0.9063, 0.0625, 0.9375, 0.0625, 0.9375, 0.4375, 0.9062, 0.4375, 0.9062, 0.5, 0.9375, 0.5, 0.9375, 0.375, 0.9062, 0.375, 0.9062, 0.4375, 0.9375, 0.4375, 0.9375, 0.3125, 0.9062, 0.3125, 0.9062, 0.375, 0.9375, 0.375, 0.8906, 0.0, 0.875, 0.0625, 0.9063, 0.0625, 0.9062, 0.4375, 0.875, 0.4375, 0.875, 0.5, 0.9062, 0.5, 0.9062, 0.375, 0.875, 0.375, 0.875, 0.4375, 0.9062, 0.4375, 0.9062, 0.3125, 0.875, 0.3125, 0.875, 0.375, 0.9062, 0.375, 0.9062, 0.25, 0.875, 0.25, 0.875, 0.3125, 0.9062, 0.3125, 0.9062, 0.1875, 0.875, 0.1875, 0.875, 0.25, 0.9062, 0.25, 0.9063, 0.125, 0.875, 0.125, 0.875, 0.1875, 0.9062, 0.1875, 0.9063, 0.0625, 0.875, 0.0625, 0.875, 0.125, 0.9063, 0.125, 0.875, 0.25, 0.8438, 0.25, 0.8438, 0.3125, 0.875, 0.3125, 0.875, 0.1875, 0.8438, 0.1875, 0.8438, 0.25, 0.875, 0.25, 0.875, 0.125, 0.8438, 0.125, 0.8438, 0.1875, 0.875, 0.1875, 0.875, 0.0625, 0.8438, 0.0625, 0.8438, 0.125, 0.875, 0.125, 0.8594, 0.0, 0.8438, 0.0625, 0.875, 0.0625, 0.875, 0.4375, 0.8438, 0.4375, 0.8438, 0.5, 0.875, 0.5, 0.875, 0.375, 0.8438, 0.375, 0.8438, 0.4375, 0.875, 0.4375, 0.875, 0.3125, 0.8438, 0.3125, 0.8438, 0.375, 0.875, 0.375, 0.8281, 0.0, 0.8125, 0.0625, 0.8438, 0.0625, 0.8438, 0.4375, 0.8125, 0.4375, 0.8125, 0.5, 0.8438, 0.5, 0.8438, 0.375, 0.8125, 0.375, 0.8125, 0.4375, 0.8438, 0.4375, 0.8438, 0.3125, 0.8125, 0.3125, 0.8125, 0.375, 0.8438, 0.375, 0.8438, 0.25, 0.8125, 0.25, 0.8125, 0.3125, 0.8438, 0.3125, 0.8438, 0.1875, 0.8125, 0.1875, 0.8125, 0.25, 0.8438, 0.25, 0.8438, 0.125, 0.8125, 0.125, 0.8125, 0.1875, 0.8438, 0.1875, 0.8438, 0.0625, 0.8125, 0.0625, 0.8125, 0.125, 0.8438, 0.125, 0.8125, 0.1875, 0.7812, 0.1875, 0.7812, 0.25, 0.8125, 0.25, 0.8125, 0.125, 0.7812, 0.125, 0.7812, 0.1875, 0.8125, 0.1875, 0.8125, 0.0625, 0.7812, 0.0625, 0.7812, 0.125, 0.8125, 0.125, 0.7969, 0.0, 0.7812, 0.0625, 0.8125, 0.0625, 0.8125, 0.4375, 0.7812, 0.4375, 0.7812, 0.5, 0.8125, 0.5, 0.8125, 0.375, 0.7812, 0.375, 0.7812, 0.4375, 0.8125, 0.4375, 0.8125, 0.3125, 0.7812, 0.3125, 0.7812, 0.375, 0.8125, 0.375, 0.8125, 0.25, 0.7812, 0.25, 0.7812, 0.3125, 0.8125, 0.3125, 0.7812, 0.4375, 0.75, 0.4375, 0.75, 0.5, 0.7812, 0.5, 0.7812, 0.375, 0.75, 0.375, 0.75, 0.4375, 0.7812, 0.4375, 0.7812, 0.3125, 0.75, 0.3125, 0.75, 0.375, 0.7812, 0.375, 0.7812, 0.25, 0.75, 0.25, 0.75, 0.3125, 0.7812, 0.3125, 0.7812, 0.1875, 0.75, 0.1875, 0.75, 0.25, 0.7812, 0.25, 0.7812, 0.125, 0.75, 0.125, 0.75, 0.1875, 0.7812, 0.1875, 0.7812, 0.0625, 0.75, 0.0625, 0.75, 0.125, 0.7812, 0.125, 0.7656, 0.0, 0.75, 0.0625, 0.7812, 0.0625])
me_cube.materials.append(mat_material)
me_cube.use_remesh_preserve_volume = False
me_cube.use_remesh_preserve_attributes = False
me_cube.use_mirror_vertex_groups = False
me_cube.update()

# ---- objects
ob_base_station = bpy.data.objects.new('Base Station', me_cube)
ob_light = bpy.data.objects.new('Light', light_light)
ob_camera = bpy.data.objects.new('Camera', cam_camera)

# ---- transforms, parenting, visibility, modifiers, constraints
ob_base_station.location = (0.0, 0.0, 0.0)
ob_base_station.lock_rotations_4d = False
ob_base_station.empty_display_type = 'ARROWS'
ob_base_station.lineart.crease_threshold = 0.0
ob_light.location = (4.076, 1.005, 5.904)
ob_light.rotation_euler = (0.6503, 0.05522, 1.866)
ob_light.lock_rotations_4d = False
ob_light.empty_display_type = 'ARROWS'
ob_light.color = (0.0, 0.0, 0.0, 0.0)
ob_light.lineart.crease_threshold = 0.0
ob_camera.location = (7.359, -6.926, 4.958)
ob_camera.rotation_euler = (1.109, 0.0, 0.8149)
ob_camera.lock_rotations_4d = False
ob_camera.empty_display_type = 'ARROWS'
ob_camera.color = (0.0, 0.0, 0.0, 0.0)
ob_camera.display_type = 'WIRE'
ob_camera.lineart.crease_threshold = 0.0

# ---- collection membership
col_collection.objects.link(ob_base_station)
col_collection.objects.link(ob_light)
col_collection.objects.link(ob_camera)

# ---- scene / render settings (as saved in the file)
scene.camera = ob_camera
scene.frame_start = 1; scene.frame_end = 250; scene.frame_set(1)
scene.render.engine = 'BLENDER_EEVEE_NEXT'
scene.cycles.use_denoising = False
scene.cycles.samples = 128
scene.cycles.sampling_pattern = 'TABULATED_SOBOL'
scene.cycles.use_adaptive_sampling = False
scene.cycles.use_light_tree = False
scene.view_settings.view_transform = 'Filmic'
bpy.context.view_layer.update()
